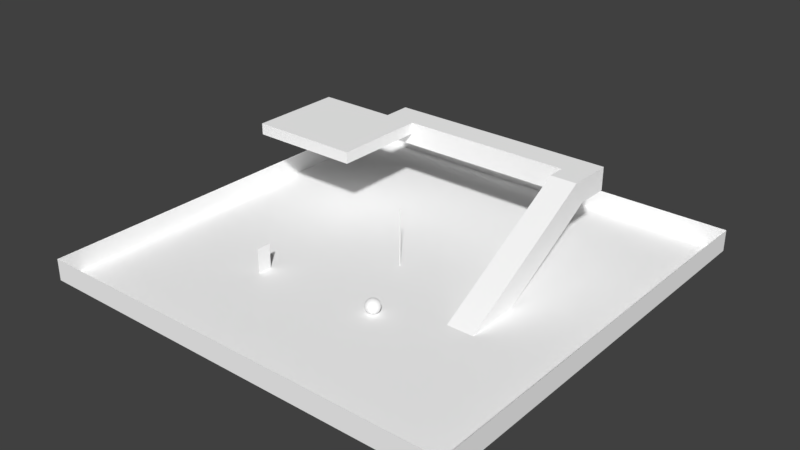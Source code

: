 # Source: level.blend  (saved by Blender 2.79.0; exported with 4.5.12 LTS)
import bpy
from mathutils import Matrix  # noqa: F401  (used for matrix-valued properties, if any)

bpy.ops.wm.read_factory_settings(use_empty=True)
scene = bpy.context.scene
scene.name = 'Scene'

# ---- collections
col_collection_1 = bpy.data.collections.new('Collection 1'); scene.collection.children.link(col_collection_1)
col_collection_11 = bpy.data.collections.new('Collection 11'); scene.collection.children.link(col_collection_11)

# ---- materials (node trees are filled in below, after node groups)
mat_material_001 = bpy.data.materials.new('Material.001')
mat_material_001.alpha_threshold = 0.0
mat_material_001.use_transparent_shadow = False
mat_material_001.diffuse_color = (1.0, 1.0, 1.0, 1.0)
mat_material_001.specular_color = (0.3, 0.5231, 0.0)
mat_material_001.roughness = 0.5
mat_glass = bpy.data.materials.new('Glass')
mat_glass.alpha_threshold = 0.0
mat_glass.use_transparent_shadow = False
mat_glass.diffuse_color = (1.0, 1.0, 1.0, 1.0)
mat_glass.specular_color = (0.0, 1.0, 0.2)
mat_glass.roughness = 0.5
mat_material_004 = bpy.data.materials.new('Material.004')
mat_material_004.alpha_threshold = 0.0
mat_material_004.use_transparent_shadow = False
mat_material_004.diffuse_color = (1.0, 1.0, 1.0, 1.0)
mat_material_004.specular_color = (1.0, 0.0, 0.0)
mat_material_004.roughness = 0.5
mat_material = bpy.data.materials.new('Material')
mat_material.alpha_threshold = 0.0
mat_material.use_transparent_shadow = False
mat_material.diffuse_color = (1.0, 1.0, 1.0, 1.0)
mat_material.specular_color = (1.0, 0.0, 0.0)
mat_material.roughness = 0.5

# ---- material node trees

# ---- world
world_world = bpy.data.worlds.new('World'); scene.world = world_world
world_world.color = (0.05088, 0.05088, 0.05088)
world_world.use_sun_shadow = False
world_world.sun_shadow_jitter_overblur = 0.0
world_world.cycles.sampling_method = 'MANUAL'

# ---- meshes
me_cylinder = bpy.data.meshes.new('Cylinder')
me_cylinder.from_pydata([(-0.01219, 8.0, -0.0613), (-0.01219, -3.603e-07, -0.0613), (-0.02392, 8.0, -0.05774), (-0.02392, -3.602e-07, -0.05774), (-0.03472, 8.0, -0.05197), (-0.03472, -3.599e-07, -0.05197), (-0.04419, 8.0, -0.04419), (-0.04419, -3.596e-07, -0.04419), (-0.05197, 8.0, -0.03472), (-0.05197, -3.591e-07, -0.03472), (-0.05774, 8.0, -0.02392), (-0.05774, -3.587e-07, -0.02392), (-0.0613, 8.0, -0.01219), (-0.0613, -3.582e-07, -0.01219), (-0.0625, 8.0, -7.06e-07), (-0.0625, -3.576e-07, -3.563e-07), (-0.0613, 8.0, 0.01219), (-0.0613, -3.571e-07, 0.01219), (-0.05774, 8.0, 0.02392), (-0.05774, -3.566e-07, 0.02392), (-0.05197, 8.0, 0.03472), (-0.05197, -3.561e-07, 0.03472), (-0.04419, 8.0, 0.04419), (-0.04419, -3.557e-07, 0.04419), (-0.03472, 8.0, 0.05197), (-0.03472, -3.554e-07, 0.05197), (-0.02392, 8.0, 0.05774), (-0.02392, -3.551e-07, 0.05774), (-0.01219, 8.0, 0.0613), (-0.01219, -3.549e-07, 0.0613), (2.744e-08, 8.0, 0.0625), (2.744e-08, -3.549e-07, 0.0625), (0.01219, 8.0, 0.0613), (0.01219, -3.549e-07, 0.0613), (0.02392, 8.0, 0.05774), (0.02392, -3.551e-07, 0.05774), (0.03472, 8.0, 0.05197), (0.03472, -3.554e-07, 0.05197), (0.04419, 8.0, 0.04419), (0.04419, -3.557e-07, 0.04419), (0.05197, 8.0, 0.03472), (0.05197, -3.561e-07, 0.03472), (0.05774, 8.0, 0.02392), (0.05774, -3.566e-07, 0.02392), (0.0613, 8.0, 0.01219), (0.0613, -3.571e-07, 0.01219), (0.0625, 8.0, -6.504e-07), (0.0625, -3.576e-07, -3.007e-07), (0.0613, 8.0, -0.01219), (0.0613, -3.582e-07, -0.01219), (0.05774, 8.0, -0.02392), (0.05774, -3.587e-07, -0.02392), (0.05197, 8.0, -0.03472), (0.05197, -3.591e-07, -0.03472), (0.04419, 8.0, -0.04419), (0.04419, -3.596e-07, -0.04419), (0.03472, 8.0, -0.05197), (0.03472, -3.599e-07, -0.05197), (0.02392, 8.0, -0.05774), (0.02392, -3.602e-07, -0.05774), (4.78e-08, 8.0, -0.0625), (0.01219, 8.0, -0.0613), (0.01219, -3.603e-07, -0.0613), (4.78e-08, -3.604e-07, -0.0625), (-0.01219, 8.0, -0.0613), (-0.01219, -3.603e-07, -0.0613), (-0.02392, 8.0, -0.05774), (-0.02392, -3.602e-07, -0.05774), (-0.03472, 8.0, -0.05197), (-0.03472, -3.599e-07, -0.05197), (-0.04419, 8.0, -0.04419), (-0.04419, -3.596e-07, -0.04419), (-0.05197, 8.0, -0.03472), (-0.05197, -3.591e-07, -0.03472), (-0.05774, 8.0, -0.02392), (-0.05774, -3.587e-07, -0.02392), (-0.0613, 8.0, -0.01219), (-0.0613, -3.582e-07, -0.01219), (-0.0625, 8.0, -7.06e-07), (-0.0625, -3.576e-07, -3.563e-07), (-0.0613, 8.0, 0.01219), (-0.0613, -3.571e-07, 0.01219), (-0.05774, 8.0, 0.02392), (-0.05774, -3.566e-07, 0.02392), (-0.05197, 8.0, 0.03472), (-0.05197, -3.561e-07, 0.03472), (-0.04419, 8.0, 0.04419), (-0.04419, -3.557e-07, 0.04419), (-0.03472, 8.0, 0.05197), (-0.03472, -3.554e-07, 0.05197), (-0.02392, 8.0, 0.05774), (-0.02392, -3.551e-07, 0.05774), (-0.01219, 8.0, 0.0613), (-0.01219, -3.549e-07, 0.0613), (2.744e-08, 8.0, 0.0625), (2.744e-08, -3.549e-07, 0.0625), (0.01219, 8.0, 0.0613), (0.01219, -3.549e-07, 0.0613), (0.02392, 8.0, 0.05774), (0.02392, -3.551e-07, 0.05774), (0.03472, 8.0, 0.05197), (0.03472, -3.554e-07, 0.05197), (0.04419, 8.0, 0.04419), (0.04419, -3.557e-07, 0.04419), (0.05197, 8.0, 0.03472), (0.05197, -3.561e-07, 0.03472), (0.05774, 8.0, 0.02392), (0.05774, -3.566e-07, 0.02392), (0.0613, 8.0, 0.01219), (0.0613, -3.571e-07, 0.01219), (0.0625, 8.0, -6.504e-07), (0.0625, -3.576e-07, -3.007e-07), (0.0613, 8.0, -0.01219), (0.0613, -3.582e-07, -0.01219), (0.05774, 8.0, -0.02392), (0.05774, -3.587e-07, -0.02392), (0.05197, 8.0, -0.03472), (0.05197, -3.591e-07, -0.03472), (0.04419, 8.0, -0.04419), (0.04419, -3.596e-07, -0.04419), (0.03472, 8.0, -0.05197), (0.03472, -3.599e-07, -0.05197), (0.02392, 8.0, -0.05774), (0.02392, -3.602e-07, -0.05774), (0.01219, 8.0, -0.0613), (0.01219, -3.603e-07, -0.0613), (4.78e-08, 8.0, -0.0625), (4.78e-08, -3.604e-07, -0.0625)], [], [(127, 125, 123, 121, 119, 117, 115, 113, 111, 109, 107, 105, 103, 101, 99, 97, 95, 93, 91, 89, 87, 85, 83, 81, 79, 77, 75, 73, 71, 69, 67, 65), (1, 64, 60, 63), (3, 2, 64, 1), (124, 126, 0, 66, 68, 70, 72, 74, 76, 78, 80, 82, 84, 86, 88, 90, 92, 94, 96, 98, 100, 102, 104, 106, 108, 110, 112, 114, 116, 118, 120, 122), (5, 4, 2, 3), (7, 6, 4, 5), (9, 8, 6, 7), (11, 10, 8, 9), (13, 12, 10, 11), (15, 14, 12, 13), (17, 16, 14, 15), (19, 18, 16, 17), (21, 20, 18, 19), (23, 22, 20, 21), (25, 24, 22, 23), (27, 26, 24, 25), (29, 28, 26, 27), (31, 30, 28, 29), (33, 32, 30, 31), (35, 34, 32, 33), (37, 36, 34, 35), (39, 38, 36, 37), (41, 40, 38, 39), (43, 42, 40, 41), (45, 44, 42, 43), (47, 46, 44, 45), (49, 48, 46, 47), (51, 50, 48, 49), (53, 52, 50, 51), (55, 54, 52, 53), (57, 56, 54, 55), (59, 58, 56, 57), (62, 61, 58, 59), (63, 60, 61, 62)])
me_cylinder.polygons.foreach_set('use_smooth', [True] * 34)
_uv = me_cylinder.uv_layers.new(name='UVMap')
_uv.uv.foreach_set('vector', [0.5, 0.5313, 0.5061, 0.5306, 0.512, 0.5289, 0.5174, 0.526, 0.5221, 0.5221, 0.526, 0.5174, 0.5289, 0.512, 0.5306, 0.5061, 0.5312, 0.5, 0.5306, 0.4939, 0.5289, 0.488, 0.526, 0.4826, 0.5221, 0.4779, 0.5174, 0.474, 0.512, 0.4711, 0.5061, 0.4694, 0.5, 0.4688, 0.4939, 0.4694, 0.488, 0.4711, 0.4826, 0.474, 0.4779, 0.4779, 0.474, 0.4826, 0.4711, 0.488, 0.4694, 0.4939, 0.4688, 0.5, 0.4694, 0.5061, 0.4711, 0.512, 0.474, 0.5174, 0.4779, 0.5221, 0.4826, 0.526, 0.488, 0.5289, 0.4939, 0.5306, 0.4939, 0.5, 0.4939, 4.5, 0.5, 4.5, 0.5, 0.5, 0.488, 0.5, 0.488, 4.5, 0.4939, 4.5, 0.4939, 0.5, 0.5061, 0.5306, 0.5, 0.5313, 0.4939, 0.5306, 0.488, 0.5289, 0.4826, 0.526, 0.4779, 0.5221, 0.474, 0.5174, 0.4711, 0.512, 0.4694, 0.5061, 0.4688, 0.5, 0.4694, 0.4939, 0.4711, 0.488, 0.474, 0.4826, 0.4779, 0.4779, 0.4826, 0.474, 0.488, 0.4711, 0.4939, 0.4694, 0.5, 0.4688, 0.5061, 0.4694, 0.512, 0.4711, 0.5174, 0.474, 0.5221, 0.4779, 0.526, 0.4826, 0.5289, 0.488, 0.5306, 0.4939, 0.5312, 0.5, 0.5306, 0.5061, 0.5289, 0.512, 0.526, 0.5174, 0.5221, 0.5221, 0.5174, 0.526, 0.512, 0.5289, 0.4826, 0.5, 0.4826, 4.5, 0.488, 4.5, 0.488, 0.5, 0.4779, 0.5, 0.4779, 4.5, 0.4826, 4.5, 0.4826, 0.5, 0.5174, 0.5, 0.5174, 4.5, 0.5221, 4.5, 0.5221, 0.5, 0.512, 0.5, 0.512, 4.5, 0.5174, 4.5, 0.5174, 0.5, 0.5061, 0.5, 0.5061, 4.5, 0.512, 4.5, 0.512, 0.5, 0.5, 0.5, 0.5, 4.5, 0.5061, 4.5, 0.5061, 0.5, 0.4939, 0.5, 0.4939, 4.5, 0.5, 4.5, 0.5, 0.5, 0.488, 0.5, 0.488, 4.5, 0.4939, 4.5, 0.4939, 0.5, 0.4826, 0.5, 0.4826, 4.5, 0.488, 4.5, 0.488, 0.5, 0.4779, 0.5, 0.4779, 4.5, 0.4826, 4.5, 0.4826, 0.5, 0.4826, 0.5, 0.4826, 4.5, 0.4779, 4.5, 0.4779, 0.5, 0.488, 0.5, 0.488, 4.5, 0.4826, 4.5, 0.4826, 0.5, 0.4939, 0.5, 0.4939, 4.5, 0.488, 4.5, 0.488, 0.5, 0.5, 0.5, 0.5, 4.5, 0.4939, 4.5, 0.4939, 0.5, 0.5061, 0.5, 0.5061, 4.5, 0.5, 4.5, 0.5, 0.5, 0.512, 0.5, 0.512, 4.5, 0.5061, 4.5, 0.5061, 0.5, 0.5174, 0.5, 0.5174, 4.5, 0.512, 4.5, 0.512, 0.5, 0.5221, 0.5, 0.5221, 4.5, 0.5174, 4.5, 0.5174, 0.5, 0.4826, 0.5, 0.4826, 4.5, 0.4779, 4.5, 0.4779, 0.5, 0.488, 0.5, 0.488, 4.5, 0.4826, 4.5, 0.4826, 0.5, 0.4939, 0.5, 0.4939, 4.5, 0.488, 4.5, 0.488, 0.5, 0.5, 0.5, 0.5, 4.5, 0.4939, 4.5, 0.4939, 0.5, 0.5061, 0.5, 0.5061, 4.5, 0.5, 4.5, 0.5, 0.5, 0.512, 0.5, 0.512, 4.5, 0.5061, 4.5, 0.5061, 0.5, 0.5174, 0.5, 0.5174, 4.5, 0.512, 4.5, 0.512, 0.5, 0.5221, 0.5, 0.5221, 4.5, 0.5174, 4.5, 0.5174, 0.5, 0.5174, 0.5, 0.5174, 4.5, 0.5221, 4.5, 0.5221, 0.5, 0.512, 0.5, 0.512, 4.5, 0.5174, 4.5, 0.5174, 0.5, 0.5061, 0.5, 0.5061, 4.5, 0.512, 4.5, 0.512, 0.5, 0.5, 0.5, 0.5, 4.5, 0.5061, 4.5, 0.5061, 0.5])
me_cylinder.materials.append(mat_material_001)
me_cylinder.use_remesh_preserve_volume = False
me_cylinder.use_remesh_preserve_attributes = False
me_cylinder.use_mirror_vertex_groups = False
me_cylinder.update()
me_cube_001 = bpy.data.meshes.new('Cube.001')
me_cube_001.from_pydata([(-12.25, 5.96e-07, 13.0), (-12.25, 3.5, 13.0), (-12.25, 4.768e-07, 11.0), (-12.25, 3.5, 11.0), (-12.2, 5.96e-07, 13.0), (-12.2, 3.5, 13.0), (-12.2, 4.768e-07, 11.0), (-12.2, 3.5, 11.0), (-12.25, 4.768e-07, 11.0), (-12.25, 4.768e-07, 11.0), (-12.25, 5.96e-07, 13.0), (-12.25, 5.96e-07, 13.0), (-12.25, 3.5, 13.0), (-12.25, 3.5, 13.0), (-12.25, 3.5, 11.0), (-12.25, 3.5, 11.0), (-12.2, 4.768e-07, 11.0), (-12.2, 4.768e-07, 11.0), (-12.2, 3.5, 11.0), (-12.2, 3.5, 11.0), (-12.2, 5.96e-07, 13.0), (-12.2, 5.96e-07, 13.0), (-12.2, 3.5, 13.0), (-12.2, 3.5, 13.0), (5.075, 1.924, 10.62), (5.108, 1.831, 10.46), (5.138, 1.707, 10.31), (5.162, 1.556, 10.18), (5.18, 1.383, 10.09), (5.191, 1.195, 10.04), (5.195, 1.0, 10.02), (5.191, 0.8049, 10.04), (5.18, 0.6173, 10.09), (5.162, 0.4444, 10.18), (5.138, 0.2929, 10.31), (5.108, 0.1685, 10.46), (5.075, 0.07612, 10.62), (5.038, 0.01922, 10.81), (5.0, 5.118e-07, 11.0), (5.038, 1.981, 10.81), (5.146, 1.924, 10.65), (5.213, 1.831, 10.49), (5.271, 1.707, 10.35), (5.318, 1.556, 10.23), (5.354, 1.383, 10.15), (5.375, 1.195, 10.09), (5.383, 1.0, 10.08), (5.375, 0.8049, 10.09), (5.354, 0.6173, 10.15), (5.318, 0.4444, 10.23), (5.271, 0.2929, 10.35), (5.213, 0.1685, 10.49), (5.146, 0.07612, 10.65), (5.075, 0.01922, 10.82), (5.075, 1.981, 10.82), (5.213, 1.924, 10.68), (5.309, 1.831, 10.54), (5.393, 1.707, 10.41), (5.462, 1.556, 10.31), (5.513, 1.383, 10.23), (5.545, 1.195, 10.18), (5.556, 1.0, 10.17), (5.545, 0.8049, 10.18), (5.513, 0.6173, 10.23), (5.462, 0.4444, 10.31), (5.393, 0.2929, 10.41), (5.309, 0.1685, 10.54), (5.213, 0.07612, 10.68), (5.108, 0.01922, 10.84), (5.108, 1.981, 10.84), (5.271, 1.924, 10.73), (5.393, 1.831, 10.61), (5.5, 1.707, 10.5), (5.588, 1.556, 10.41), (5.653, 1.383, 10.35), (5.694, 1.195, 10.31), (5.707, 1.0, 10.29), (5.694, 0.8049, 10.31), (5.653, 0.6173, 10.35), (5.588, 0.4444, 10.41), (5.5, 0.2929, 10.5), (5.393, 0.1685, 10.61), (5.271, 0.07612, 10.73), (5.138, 0.01922, 10.86), (5.138, 1.981, 10.86), (5.318, 1.924, 10.79), (5.462, 1.831, 10.69), (5.588, 1.707, 10.61), (5.691, 1.556, 10.54), (5.768, 1.383, 10.49), (5.815, 1.195, 10.46), (5.831, 1.0, 10.44), (5.815, 0.8049, 10.46), (5.768, 0.6173, 10.49), (5.691, 0.4444, 10.54), (5.588, 0.2929, 10.61), (5.462, 0.1685, 10.69), (5.318, 0.07612, 10.79), (5.162, 0.01922, 10.89), (5.162, 1.981, 10.89), (5.354, 1.924, 10.85), (5.513, 1.831, 10.79), (5.653, 1.707, 10.73), (5.768, 1.556, 10.68), (5.854, 1.383, 10.65), (5.906, 1.195, 10.62), (5.924, 1.0, 10.62), (5.906, 0.8049, 10.62), (5.854, 0.6173, 10.65), (5.768, 0.4444, 10.68), (5.653, 0.2929, 10.73), (5.513, 0.1685, 10.79), (5.354, 0.07612, 10.85), (5.18, 0.01922, 10.93), (5.18, 1.981, 10.93), (5.375, 1.924, 10.93), (5.545, 1.831, 10.89), (5.694, 1.707, 10.86), (5.815, 1.556, 10.84), (5.906, 1.383, 10.82), (5.962, 1.195, 10.81), (5.981, 1.0, 10.8), (5.962, 0.8049, 10.81), (5.906, 0.6173, 10.82), (5.815, 0.4444, 10.84), (5.694, 0.2929, 10.86), (5.545, 0.1685, 10.89), (5.375, 0.07612, 10.93), (5.191, 0.01922, 10.96), (5.191, 1.981, 10.96), (5.383, 1.924, 11.0), (5.556, 1.831, 11.0), (5.707, 1.707, 11.0), (5.831, 1.556, 11.0), (5.924, 1.383, 11.0), (5.981, 1.195, 11.0), (6.0, 1.0, 11.0), (5.981, 0.8049, 11.0), (5.924, 0.6173, 11.0), (5.831, 0.4444, 11.0), (5.707, 0.2929, 11.0), (5.556, 0.1685, 11.0), (5.383, 0.07612, 11.0), (5.195, 0.01922, 11.0), (5.195, 1.981, 11.0), (5.375, 1.924, 11.07), (5.545, 1.831, 11.11), (5.694, 1.707, 11.14), (5.815, 1.556, 11.16), (5.906, 1.383, 11.18), (5.962, 1.195, 11.19), (5.981, 1.0, 11.2), (5.962, 0.8049, 11.19), (5.906, 0.6173, 11.18), (5.815, 0.4444, 11.16), (5.694, 0.2929, 11.14), (5.545, 0.1685, 11.11), (5.375, 0.07612, 11.07), (5.191, 0.01922, 11.04), (5.191, 1.981, 11.04), (5.354, 1.924, 11.15), (5.513, 1.831, 11.21), (5.653, 1.707, 11.27), (5.768, 1.556, 11.32), (5.854, 1.383, 11.35), (5.906, 1.195, 11.38), (5.924, 1.0, 11.38), (5.906, 0.8049, 11.38), (5.854, 0.6173, 11.35), (5.768, 0.4444, 11.32), (5.653, 0.2929, 11.27), (5.513, 0.1685, 11.21), (5.354, 0.07612, 11.15), (5.18, 0.01922, 11.07), (5.18, 1.981, 11.07), (5.318, 1.924, 11.21), (5.462, 1.831, 11.31), (5.588, 1.707, 11.39), (5.691, 1.556, 11.46), (5.768, 1.383, 11.51), (5.815, 1.195, 11.54), (5.831, 1.0, 11.56), (5.815, 0.8049, 11.54), (5.768, 0.6173, 11.51), (5.691, 0.4444, 11.46), (5.588, 0.2929, 11.39), (5.462, 0.1685, 11.31), (5.318, 0.07612, 11.21), (5.162, 0.01922, 11.11), (5.162, 1.981, 11.11), (5.271, 1.924, 11.27), (5.393, 1.831, 11.39), (5.5, 1.707, 11.5), (5.588, 1.556, 11.59), (5.653, 1.383, 11.65), (5.694, 1.195, 11.69), (5.707, 1.0, 11.71), (5.694, 0.8049, 11.69), (5.653, 0.6173, 11.65), (5.588, 0.4444, 11.59), (5.5, 0.2929, 11.5), (5.393, 0.1685, 11.39), (5.271, 0.07612, 11.27), (5.138, 0.01922, 11.14), (5.138, 1.981, 11.14), (5.213, 1.924, 11.32), (5.309, 1.831, 11.46), (5.393, 1.707, 11.59), (5.462, 1.556, 11.69), (5.513, 1.383, 11.77), (5.545, 1.195, 11.82), (5.556, 1.0, 11.83), (5.545, 0.8049, 11.82), (5.513, 0.6173, 11.77), (5.462, 0.4444, 11.69), (5.393, 0.2929, 11.59), (5.309, 0.1685, 11.46), (5.213, 0.07612, 11.32), (5.108, 0.01922, 11.16), (5.108, 1.981, 11.16), (5.146, 1.924, 11.35), (5.213, 1.831, 11.51), (5.271, 1.707, 11.65), (5.318, 1.556, 11.77), (5.354, 1.383, 11.85), (5.375, 1.195, 11.91), (5.383, 1.0, 11.92), (5.375, 0.8049, 11.91), (5.354, 0.6173, 11.85), (5.318, 0.4444, 11.77), (5.271, 0.2929, 11.65), (5.213, 0.1685, 11.51), (5.146, 0.07612, 11.35), (5.075, 0.01922, 11.18), (5.075, 1.981, 11.18), (5.075, 1.924, 11.38), (5.108, 1.831, 11.54), (5.138, 1.707, 11.69), (5.162, 1.556, 11.82), (5.18, 1.383, 11.91), (5.191, 1.195, 11.96), (5.195, 1.0, 11.98), (5.191, 0.8049, 11.96), (5.18, 0.6173, 11.91), (5.162, 0.4444, 11.82), (5.138, 0.2929, 11.69), (5.108, 0.1685, 11.54), (5.075, 0.07612, 11.38), (5.038, 0.01922, 11.19), (5.038, 1.981, 11.19), (5.0, 1.924, 11.38), (5.0, 1.831, 11.56), (5.0, 1.707, 11.71), (5.0, 1.556, 11.83), (5.0, 1.383, 11.92), (5.0, 1.195, 11.98), (5.0, 1.0, 12.0), (5.0, 0.8049, 11.98), (5.0, 0.6173, 11.92), (5.0, 0.4444, 11.83), (5.0, 0.2929, 11.71), (5.0, 0.1685, 11.56), (5.0, 0.07612, 11.38), (5.0, 0.01922, 11.2), (5.0, 1.981, 11.2), (4.925, 1.924, 11.38), (4.892, 1.831, 11.54), (4.862, 1.707, 11.69), (4.838, 1.556, 11.82), (4.82, 1.383, 11.91), (4.809, 1.195, 11.96), (4.805, 1.0, 11.98), (4.809, 0.8049, 11.96), (4.82, 0.6173, 11.91), (4.838, 0.4444, 11.82), (4.862, 0.2929, 11.69), (4.892, 0.1685, 11.54), (4.925, 0.07612, 11.38), (4.962, 0.01922, 11.19), (4.962, 1.981, 11.19), (4.854, 1.924, 11.35), (4.787, 1.831, 11.51), (4.729, 1.707, 11.65), (4.682, 1.556, 11.77), (4.646, 1.383, 11.85), (4.625, 1.195, 11.91), (4.617, 1.0, 11.92), (4.625, 0.8049, 11.91), (4.646, 0.6173, 11.85), (4.682, 0.4444, 11.77), (4.729, 0.2929, 11.65), (4.787, 0.1685, 11.51), (4.854, 0.07612, 11.35), (4.925, 0.01922, 11.18), (4.925, 1.981, 11.18), (5.0, 2.0, 11.0), (4.787, 1.924, 11.32), (4.691, 1.831, 11.46), (4.607, 1.707, 11.59), (4.538, 1.556, 11.69), (4.487, 1.383, 11.77), (4.455, 1.195, 11.82), (4.444, 1.0, 11.83), (4.455, 0.8049, 11.82), (4.487, 0.6173, 11.77), (4.538, 0.4444, 11.69), (4.607, 0.2929, 11.59), (4.691, 0.1685, 11.46), (4.787, 0.07612, 11.32), (4.892, 0.01922, 11.16), (4.892, 1.981, 11.16), (4.729, 1.924, 11.27), (4.607, 1.831, 11.39), (4.5, 1.707, 11.5), (4.412, 1.556, 11.59), (4.347, 1.383, 11.65), (4.306, 1.195, 11.69), (4.293, 1.0, 11.71), (4.306, 0.8049, 11.69), (4.347, 0.6173, 11.65), (4.412, 0.4444, 11.59), (4.5, 0.2929, 11.5), (4.607, 0.1685, 11.39), (4.729, 0.07612, 11.27), (4.862, 0.01922, 11.14), (4.862, 1.981, 11.14), (4.682, 1.924, 11.21), (4.538, 1.831, 11.31), (4.412, 1.707, 11.39), (4.309, 1.556, 11.46), (4.232, 1.383, 11.51), (4.185, 1.195, 11.54), (4.169, 1.0, 11.56), (4.185, 0.8049, 11.54), (4.232, 0.6173, 11.51), (4.309, 0.4444, 11.46), (4.412, 0.2929, 11.39), (4.538, 0.1685, 11.31), (4.682, 0.07612, 11.21), (4.838, 0.01922, 11.11), (4.838, 1.981, 11.11), (4.646, 1.924, 11.15), (4.487, 1.831, 11.21), (4.347, 1.707, 11.27), (4.232, 1.556, 11.32), (4.146, 1.383, 11.35), (4.094, 1.195, 11.38), (4.076, 1.0, 11.38), (4.094, 0.8049, 11.38), (4.146, 0.6173, 11.35), (4.232, 0.4444, 11.32), (4.347, 0.2929, 11.27), (4.487, 0.1685, 11.21), (4.646, 0.07612, 11.15), (4.82, 0.01922, 11.07), (4.82, 1.981, 11.07), (4.625, 1.924, 11.07), (4.455, 1.831, 11.11), (4.306, 1.707, 11.14), (4.185, 1.556, 11.16), (4.094, 1.383, 11.18), (4.038, 1.195, 11.19), (4.019, 1.0, 11.2), (4.038, 0.8049, 11.19), (4.094, 0.6173, 11.18), (4.185, 0.4444, 11.16), (4.306, 0.2929, 11.14), (4.455, 0.1685, 11.11), (4.625, 0.07612, 11.07), (4.809, 0.01922, 11.04), (4.809, 1.981, 11.04), (4.617, 1.924, 11.0), (4.444, 1.831, 11.0), (4.293, 1.707, 11.0), (4.169, 1.556, 11.0), (4.076, 1.383, 11.0), (4.019, 1.195, 11.0), (4.0, 1.0, 11.0), (4.019, 0.8049, 11.0), (4.076, 0.6173, 11.0), (4.169, 0.4444, 11.0), (4.293, 0.2929, 11.0), (4.444, 0.1685, 11.0), (4.617, 0.07612, 11.0), (4.805, 0.01922, 11.0), (4.805, 1.981, 11.0), (4.625, 1.924, 10.93), (4.455, 1.831, 10.89), (4.306, 1.707, 10.86), (4.185, 1.556, 10.84), (4.094, 1.383, 10.82), (4.038, 1.195, 10.81), (4.019, 1.0, 10.8), (4.038, 0.8049, 10.81), (4.094, 0.6173, 10.82), (4.185, 0.4444, 10.84), (4.306, 0.2929, 10.86), (4.455, 0.1685, 10.89), (4.625, 0.07612, 10.93), (4.809, 0.01922, 10.96), (4.809, 1.981, 10.96), (4.646, 1.924, 10.85), (4.487, 1.831, 10.79), (4.347, 1.707, 10.73), (4.232, 1.556, 10.68), (4.146, 1.383, 10.65), (4.094, 1.195, 10.62), (4.076, 1.0, 10.62), (4.094, 0.8049, 10.62), (4.146, 0.6173, 10.65), (4.232, 0.4444, 10.68), (4.347, 0.2929, 10.73), (4.487, 0.1685, 10.79), (4.646, 0.07612, 10.85), (4.82, 0.01922, 10.93), (4.82, 1.981, 10.93), (4.682, 1.924, 10.79), (4.538, 1.831, 10.69), (4.412, 1.707, 10.61), (4.309, 1.556, 10.54), (4.232, 1.383, 10.49), (4.185, 1.195, 10.46), (4.169, 1.0, 10.44), (4.185, 0.8049, 10.46), (4.232, 0.6173, 10.49), (4.309, 0.4444, 10.54), (4.412, 0.2929, 10.61), (4.538, 0.1685, 10.69), (4.682, 0.07612, 10.79), (4.838, 0.01922, 10.89), (4.838, 1.981, 10.89), (4.729, 1.924, 10.73), (4.607, 1.831, 10.61), (4.5, 1.707, 10.5), (4.412, 1.556, 10.41), (4.347, 1.383, 10.35), (4.306, 1.195, 10.31), (4.293, 1.0, 10.29), (4.306, 0.8049, 10.31), (4.347, 0.6173, 10.35), (4.412, 0.4444, 10.41), (4.5, 0.2929, 10.5), (4.607, 0.1685, 10.61), (4.729, 0.07612, 10.73), (4.862, 0.01922, 10.86), (4.862, 1.981, 10.86), (4.787, 1.924, 10.68), (4.691, 1.831, 10.54), (4.607, 1.707, 10.41), (4.538, 1.556, 10.31), (4.487, 1.383, 10.23), (4.455, 1.195, 10.18), (4.444, 1.0, 10.17), (4.455, 0.8049, 10.18), (4.487, 0.6173, 10.23), (4.538, 0.4444, 10.31), (4.607, 0.2929, 10.41), (4.691, 0.1685, 10.54), (4.787, 0.07612, 10.68), (4.892, 0.01922, 10.84), (4.892, 1.981, 10.84), (4.854, 1.924, 10.65), (4.787, 1.831, 10.49), (4.729, 1.707, 10.35), (4.682, 1.556, 10.23), (4.646, 1.383, 10.15), (4.625, 1.195, 10.09), (4.617, 1.0, 10.08), (4.625, 0.8049, 10.09), (4.646, 0.6173, 10.15), (4.682, 0.4444, 10.23), (4.729, 0.2929, 10.35), (4.787, 0.1685, 10.49), (4.854, 0.07612, 10.65), (4.925, 0.01922, 10.82), (4.925, 1.981, 10.82), (4.925, 1.924, 10.62), (4.892, 1.831, 10.46), (4.862, 1.707, 10.31), (4.838, 1.556, 10.18), (4.82, 1.383, 10.09), (4.809, 1.195, 10.04), (4.805, 1.0, 10.02), (4.809, 0.8049, 10.04), (4.82, 0.6173, 10.09), (4.838, 0.4444, 10.18), (4.862, 0.2929, 10.31), (4.892, 0.1685, 10.46), (4.925, 0.07612, 10.62), (4.962, 0.01922, 10.81), (4.962, 1.981, 10.81), (5.0, 1.924, 10.62), (5.0, 1.831, 10.44), (5.0, 1.707, 10.29), (5.0, 1.556, 10.17), (5.0, 1.383, 10.08), (5.0, 1.195, 10.02), (5.0, 1.0, 10.0), (5.0, 0.8049, 10.02), (5.0, 0.6173, 10.08), (5.0, 0.4444, 10.17), (5.0, 0.2929, 10.29), (5.0, 0.1685, 10.44), (5.0, 0.07612, 10.62), (5.0, 0.01922, 10.8), (5.0, 1.981, 10.8)], [], [(10, 12, 14, 8), (9, 15, 18, 16), (17, 19, 22, 20), (21, 23, 13, 11), (2, 6, 4, 0), (7, 3, 1, 5), (497, 496, 29, 30), (504, 503, 36, 37), (496, 495, 28, 29), (503, 502, 35, 36), (495, 494, 27, 28), (502, 501, 34, 35), (494, 493, 26, 27), (501, 500, 33, 34), (493, 492, 25, 26), (500, 499, 32, 33), (492, 491, 24, 25), (499, 498, 31, 32), (491, 505, 39, 24), (498, 497, 30, 31), (38, 504, 37), (505, 295, 39), (25, 24, 40, 41), (24, 39, 54, 40), (33, 32, 48, 49), (26, 25, 41, 42), (34, 33, 49, 50), (27, 26, 42, 43), (35, 34, 50, 51), (28, 27, 43, 44), (36, 35, 51, 52), (29, 28, 44, 45), (37, 36, 52, 53), (30, 29, 45, 46), (38, 37, 53), (31, 30, 46, 47), (39, 295, 54), (32, 31, 47, 48), (51, 50, 65, 66), (44, 43, 58, 59), (52, 51, 66, 67), (45, 44, 59, 60), (53, 52, 67, 68), (46, 45, 60, 61), (38, 53, 68), (47, 46, 61, 62), (54, 295, 69), (40, 54, 69, 55), (48, 47, 62, 63), (41, 40, 55, 56), (49, 48, 63, 64), (42, 41, 56, 57), (50, 49, 64, 65), (43, 42, 57, 58), (55, 69, 84, 70), (63, 62, 77, 78), (56, 55, 70, 71), (64, 63, 78, 79), (57, 56, 71, 72), (65, 64, 79, 80), (58, 57, 72, 73), (66, 65, 80, 81), (59, 58, 73, 74), (67, 66, 81, 82), (60, 59, 74, 75), (68, 67, 82, 83), (61, 60, 75, 76), (38, 68, 83), (62, 61, 76, 77), (69, 295, 84), (82, 81, 96, 97), (75, 74, 89, 90), (83, 82, 97, 98), (76, 75, 90, 91), (38, 83, 98), (77, 76, 91, 92), (84, 295, 99), (70, 84, 99, 85), (78, 77, 92, 93), (71, 70, 85, 86), (79, 78, 93, 94), (72, 71, 86, 87), (80, 79, 94, 95), (73, 72, 87, 88), (81, 80, 95, 96), (74, 73, 88, 89), (86, 85, 100, 101), (94, 93, 108, 109), (87, 86, 101, 102), (95, 94, 109, 110), (88, 87, 102, 103), (96, 95, 110, 111), (89, 88, 103, 104), (97, 96, 111, 112), (90, 89, 104, 105), (98, 97, 112, 113), (91, 90, 105, 106), (38, 98, 113), (92, 91, 106, 107), (99, 295, 114), (85, 99, 114, 100), (93, 92, 107, 108), (105, 104, 119, 120), (113, 112, 127, 128), (106, 105, 120, 121), (38, 113, 128), (107, 106, 121, 122), (114, 295, 129), (100, 114, 129, 115), (108, 107, 122, 123), (101, 100, 115, 116), (109, 108, 123, 124), (102, 101, 116, 117), (110, 109, 124, 125), (103, 102, 117, 118), (111, 110, 125, 126), (104, 103, 118, 119), (112, 111, 126, 127), (124, 123, 138, 139), (117, 116, 131, 132), (125, 124, 139, 140), (118, 117, 132, 133), (126, 125, 140, 141), (119, 118, 133, 134), (127, 126, 141, 142), (120, 119, 134, 135), (128, 127, 142, 143), (121, 120, 135, 136), (38, 128, 143), (122, 121, 136, 137), (129, 295, 144), (115, 129, 144, 130), (123, 122, 137, 138), (116, 115, 130, 131), (143, 142, 157, 158), (136, 135, 150, 151), (38, 143, 158), (137, 136, 151, 152), (144, 295, 159), (130, 144, 159, 145), (138, 137, 152, 153), (131, 130, 145, 146), (139, 138, 153, 154), (132, 131, 146, 147), (140, 139, 154, 155), (133, 132, 147, 148), (141, 140, 155, 156), (134, 133, 148, 149), (142, 141, 156, 157), (135, 134, 149, 150), (147, 146, 161, 162), (155, 154, 169, 170), (148, 147, 162, 163), (156, 155, 170, 171), (149, 148, 163, 164), (157, 156, 171, 172), (150, 149, 164, 165), (158, 157, 172, 173), (151, 150, 165, 166), (38, 158, 173), (152, 151, 166, 167), (159, 295, 174), (145, 159, 174, 160), (153, 152, 167, 168), (146, 145, 160, 161), (154, 153, 168, 169), (166, 165, 180, 181), (38, 173, 188), (167, 166, 181, 182), (174, 295, 189), (160, 174, 189, 175), (168, 167, 182, 183), (161, 160, 175, 176), (169, 168, 183, 184), (162, 161, 176, 177), (170, 169, 184, 185), (163, 162, 177, 178), (171, 170, 185, 186), (164, 163, 178, 179), (172, 171, 186, 187), (165, 164, 179, 180), (173, 172, 187, 188), (185, 184, 199, 200), (178, 177, 192, 193), (186, 185, 200, 201), (179, 178, 193, 194), (187, 186, 201, 202), (180, 179, 194, 195), (188, 187, 202, 203), (181, 180, 195, 196), (38, 188, 203), (182, 181, 196, 197), (189, 295, 204), (175, 189, 204, 190), (183, 182, 197, 198), (176, 175, 190, 191), (184, 183, 198, 199), (177, 176, 191, 192), (38, 203, 218), (197, 196, 211, 212), (204, 295, 219), (190, 204, 219, 205), (198, 197, 212, 213), (191, 190, 205, 206), (199, 198, 213, 214), (192, 191, 206, 207), (200, 199, 214, 215), (193, 192, 207, 208), (201, 200, 215, 216), (194, 193, 208, 209), (202, 201, 216, 217), (195, 194, 209, 210), (203, 202, 217, 218), (196, 195, 210, 211), (216, 215, 230, 231), (209, 208, 223, 224), (217, 216, 231, 232), (210, 209, 224, 225), (218, 217, 232, 233), (211, 210, 225, 226), (38, 218, 233), (212, 211, 226, 227), (219, 295, 234), (205, 219, 234, 220), (213, 212, 227, 228), (206, 205, 220, 221), (214, 213, 228, 229), (207, 206, 221, 222), (215, 214, 229, 230), (208, 207, 222, 223), (234, 295, 249), (220, 234, 249, 235), (228, 227, 242, 243), (221, 220, 235, 236), (229, 228, 243, 244), (222, 221, 236, 237), (230, 229, 244, 245), (223, 222, 237, 238), (231, 230, 245, 246), (224, 223, 238, 239), (232, 231, 246, 247), (225, 224, 239, 240), (233, 232, 247, 248), (226, 225, 240, 241), (38, 233, 248), (227, 226, 241, 242), (239, 238, 253, 254), (247, 246, 261, 262), (240, 239, 254, 255), (248, 247, 262, 263), (241, 240, 255, 256), (38, 248, 263), (242, 241, 256, 257), (249, 295, 264), (235, 249, 264, 250), (243, 242, 257, 258), (236, 235, 250, 251), (244, 243, 258, 259), (237, 236, 251, 252), (245, 244, 259, 260), (238, 237, 252, 253), (246, 245, 260, 261), (258, 257, 272, 273), (251, 250, 265, 266), (259, 258, 273, 274), (252, 251, 266, 267), (260, 259, 274, 275), (253, 252, 267, 268), (261, 260, 275, 276), (254, 253, 268, 269), (262, 261, 276, 277), (255, 254, 269, 270), (263, 262, 277, 278), (256, 255, 270, 271), (38, 263, 278), (257, 256, 271, 272), (264, 295, 279), (250, 264, 279, 265), (277, 276, 291, 292), (270, 269, 284, 285), (278, 277, 292, 293), (271, 270, 285, 286), (38, 278, 293), (272, 271, 286, 287), (279, 295, 294), (265, 279, 294, 280), (273, 272, 287, 288), (266, 265, 280, 281), (274, 273, 288, 289), (267, 266, 281, 282), (275, 274, 289, 290), (268, 267, 282, 283), (276, 275, 290, 291), (269, 268, 283, 284), (281, 280, 296, 297), (289, 288, 304, 305), (282, 281, 297, 298), (290, 289, 305, 306), (283, 282, 298, 299), (291, 290, 306, 307), (284, 283, 299, 300), (292, 291, 307, 308), (285, 284, 300, 301), (293, 292, 308, 309), (286, 285, 301, 302), (38, 293, 309), (287, 286, 302, 303), (294, 295, 310), (280, 294, 310, 296), (288, 287, 303, 304), (301, 300, 315, 316), (309, 308, 323, 324), (302, 301, 316, 317), (38, 309, 324), (303, 302, 317, 318), (310, 295, 325), (296, 310, 325, 311), (304, 303, 318, 319), (297, 296, 311, 312), (305, 304, 319, 320), (298, 297, 312, 313), (306, 305, 320, 321), (299, 298, 313, 314), (307, 306, 321, 322), (300, 299, 314, 315), (308, 307, 322, 323), (320, 319, 334, 335), (313, 312, 327, 328), (321, 320, 335, 336), (314, 313, 328, 329), (322, 321, 336, 337), (315, 314, 329, 330), (323, 322, 337, 338), (316, 315, 330, 331), (324, 323, 338, 339), (317, 316, 331, 332), (38, 324, 339), (318, 317, 332, 333), (325, 295, 340), (311, 325, 340, 326), (319, 318, 333, 334), (312, 311, 326, 327), (339, 338, 353, 354), (332, 331, 346, 347), (38, 339, 354), (333, 332, 347, 348), (340, 295, 355), (326, 340, 355, 341), (334, 333, 348, 349), (327, 326, 341, 342), (335, 334, 349, 350), (328, 327, 342, 343), (336, 335, 350, 351), (329, 328, 343, 344), (337, 336, 351, 352), (330, 329, 344, 345), (338, 337, 352, 353), (331, 330, 345, 346), (351, 350, 365, 366), (344, 343, 358, 359), (352, 351, 366, 367), (345, 344, 359, 360), (353, 352, 367, 368), (346, 345, 360, 361), (354, 353, 368, 369), (347, 346, 361, 362), (38, 354, 369), (348, 347, 362, 363), (355, 295, 370), (341, 355, 370, 356), (349, 348, 363, 364), (342, 341, 356, 357), (350, 349, 364, 365), (343, 342, 357, 358), (38, 369, 384), (363, 362, 377, 378), (370, 295, 385), (356, 370, 385, 371), (364, 363, 378, 379), (357, 356, 371, 372), (365, 364, 379, 380), (358, 357, 372, 373), (366, 365, 380, 381), (359, 358, 373, 374), (367, 366, 381, 382), (360, 359, 374, 375), (368, 367, 382, 383), (361, 360, 375, 376), (369, 368, 383, 384), (362, 361, 376, 377), (374, 373, 388, 389), (382, 381, 396, 397), (375, 374, 389, 390), (383, 382, 397, 398), (376, 375, 390, 391), (384, 383, 398, 399), (377, 376, 391, 392), (38, 384, 399), (378, 377, 392, 393), (385, 295, 400), (371, 385, 400, 386), (379, 378, 393, 394), (372, 371, 386, 387), (380, 379, 394, 395), (373, 372, 387, 388), (381, 380, 395, 396), (393, 392, 407, 408), (400, 295, 415), (386, 400, 415, 401), (394, 393, 408, 409), (387, 386, 401, 402), (395, 394, 409, 410), (388, 387, 402, 403), (396, 395, 410, 411), (389, 388, 403, 404), (397, 396, 411, 412), (390, 389, 404, 405), (398, 397, 412, 413), (391, 390, 405, 406), (399, 398, 413, 414), (392, 391, 406, 407), (38, 399, 414), (412, 411, 426, 427), (405, 404, 419, 420), (413, 412, 427, 428), (406, 405, 420, 421), (414, 413, 428, 429), (407, 406, 421, 422), (38, 414, 429), (408, 407, 422, 423), (415, 295, 430), (401, 415, 430, 416), (409, 408, 423, 424), (402, 401, 416, 417), (410, 409, 424, 425), (403, 402, 417, 418), (411, 410, 425, 426), (404, 403, 418, 419), (430, 295, 445), (416, 430, 445, 431), (424, 423, 438, 439), (417, 416, 431, 432), (425, 424, 439, 440), (418, 417, 432, 433), (426, 425, 440, 441), (419, 418, 433, 434), (427, 426, 441, 442), (420, 419, 434, 435), (428, 427, 442, 443), (421, 420, 435, 436), (429, 428, 443, 444), (422, 421, 436, 437), (38, 429, 444), (423, 422, 437, 438), (435, 434, 449, 450), (443, 442, 457, 458), (436, 435, 450, 451), (444, 443, 458, 459), (437, 436, 451, 452), (38, 444, 459), (438, 437, 452, 453), (445, 295, 460), (431, 445, 460, 446), (439, 438, 453, 454), (432, 431, 446, 447), (440, 439, 454, 455), (433, 432, 447, 448), (441, 440, 455, 456), (434, 433, 448, 449), (442, 441, 456, 457), (454, 453, 468, 469), (447, 446, 461, 462), (455, 454, 469, 470), (448, 447, 462, 463), (456, 455, 470, 471), (449, 448, 463, 464), (457, 456, 471, 472), (450, 449, 464, 465), (458, 457, 472, 473), (451, 450, 465, 466), (459, 458, 473, 474), (452, 451, 466, 467), (38, 459, 474), (453, 452, 467, 468), (460, 295, 475), (446, 460, 475, 461), (473, 472, 487, 488), (466, 465, 480, 481), (474, 473, 488, 489), (467, 466, 481, 482), (38, 474, 489), (468, 467, 482, 483), (475, 295, 490), (461, 475, 490, 476), (469, 468, 483, 484), (462, 461, 476, 477), (470, 469, 484, 485), (463, 462, 477, 478), (471, 470, 485, 486), (464, 463, 478, 479), (472, 471, 486, 487), (465, 464, 479, 480), (485, 484, 499, 500), (478, 477, 492, 493), (486, 485, 500, 501), (479, 478, 493, 494), (487, 486, 501, 502), (480, 479, 494, 495), (488, 487, 502, 503), (481, 480, 495, 496), (489, 488, 503, 504), (482, 481, 496, 497), (38, 489, 504), (483, 482, 497, 498), (490, 295, 505), (476, 490, 505, 491), (484, 483, 498, 499), (477, 476, 491, 492)])
me_cube_001.polygons.foreach_set('use_smooth', [0, 0, 0, 0, 0, 0, 1, 1, 1, 1, 1, 1, 1, 1, 1, 1, 1, 1, 1, 1, 1, 1, 1, 1, 1, 1, 1, 1, 1, 1, 1, 1, 1, 1, 1, 1, 1, 1, 1, 1, 1, 1, 1, 1, 1, 1, 1, 1, 1, 1, 1, 1, 1, 1, 1, 1, 1, 1, 1, 1, 1, 1, 1, 1, 1, 1, 1, 1, 1, 1, 1, 1, 1, 1, 1, 1, 1, 1, 1, 1, 1, 1, 1, 1, 1, 1, 1, 1, 1, 1, 1, 1, 1, 1, 1, 1, 1, 1, 1, 1, 1, 1, 1, 1, 1, 1, 1, 1, 1, 1, 1, 1, 1, 1, 1, 1, 1, 1, 1, 1, 1, 1, 1, 1, 1, 1, 1, 1, 1, 1, 1, 1, 1, 1, 1, 1, 1, 1, 1, 1, 1, 1, 1, 1, 1, 1, 1, 1, 1, 1, 1, 1, 1, 1, 1, 1, 1, 1, 1, 1, 1, 1, 1, 1, 1, 1, 1, 1, 1, 1, 1, 1, 1, 1, 1, 1, 1, 1, 1, 1, 1, 1, 1, 1, 1, 1, 1, 1, 1, 1, 1, 1, 1, 1, 1, 1, 1, 1, 1, 1, 1, 1, 1, 1, 1, 1, 1, 1, 1, 1, 1, 1, 1, 1, 1, 1, 1, 1, 1, 1, 1, 1, 1, 1, 1, 1, 1, 1, 1, 1, 1, 1, 1, 1, 1, 1, 1, 1, 1, 1, 1, 1, 1, 1, 1, 1, 1, 1, 1, 1, 1, 1, 1, 1, 1, 1, 1, 1, 1, 1, 1, 1, 1, 1, 1, 1, 1, 1, 1, 1, 1, 1, 1, 1, 1, 1, 1, 1, 1, 1, 1, 1, 1, 1, 1, 1, 1, 1, 1, 1, 1, 1, 1, 1, 1, 1, 1, 1, 1, 1, 1, 1, 1, 1, 1, 1, 1, 1, 1, 1, 1, 1, 1, 1, 1, 1, 1, 1, 1, 1, 1, 1, 1, 1, 1, 1, 1, 1, 1, 1, 1, 1, 1, 1, 1, 1, 1, 1, 1, 1, 1, 1, 1, 1, 1, 1, 1, 1, 1, 1, 1, 1, 1, 1, 1, 1, 1, 1, 1, 1, 1, 1, 1, 1, 1, 1, 1, 1, 1, 1, 1, 1, 1, 1, 1, 1, 1, 1, 1, 1, 1, 1, 1, 1, 1, 1, 1, 1, 1, 1, 1, 1, 1, 1, 1, 1, 1, 1, 1, 1, 1, 1, 1, 1, 1, 1, 1, 1, 1, 1, 1, 1, 1, 1, 1, 1, 1, 1, 1, 1, 1, 1, 1, 1, 1, 1, 1, 1, 1, 1, 1, 1, 1, 1, 1, 1, 1, 1, 1, 1, 1, 1, 1, 1, 1, 1, 1, 1, 1, 1, 1, 1, 1, 1, 1, 1, 1, 1, 1, 1, 1, 1, 1, 1, 1, 1, 1, 1, 1, 1, 1, 1, 1, 1, 1, 1, 1, 1, 1, 1, 1, 1, 1, 1, 1, 1, 1, 1, 1, 1, 1, 1, 1, 1, 1, 1, 1, 1, 1, 1, 1, 1, 1, 1, 1, 1, 1, 1, 1, 1, 1, 1, 1, 1, 1, 1, 1, 1])
_uv = me_cube_001.uv_layers.new(name='UVMap')
_uv.uv.foreach_set('vector', [0.5, 0.0, 2.25, 0.0, 2.25, -1.0, 0.5, -1.0, 0.375, 0.5, 0.375, 2.25, 0.4, 2.25, 0.4, 0.5, 0.5, 0.0, 2.25, 0.0, 2.25, 1.0, 0.5, 1.0, 0.4, 0.5, 0.4, 2.25, 0.375, 2.25, 0.375, 0.5, 0.375, 0.0, 0.4, 0.0, 0.4, 1.0, 0.375, 1.0, 0.4, 0.0, 0.375, 0.0, 0.375, 1.0, 0.4, 1.0, 1.0, 2.384e-07, 1.0, 0.09755, 1.096, 0.09755, 1.098, 2.384e-07, 1.0, 0.9024, 1.0, 0.8086, 1.037, 0.8123, 1.019, 0.9043, 1.0, 0.09755, 1.0, 0.1913, 1.09, 0.1913, 1.096, 0.09755, 1.0, 0.8086, 1.0, 0.7222, 1.054, 0.7275, 1.037, 0.8123, 1.0, 0.1913, 1.0, 0.2778, 1.081, 0.2778, 1.09, 0.1913, 1.0, 0.7222, 1.0, 0.6464, 1.069, 0.6532, 1.054, 0.7275, 1.0, 0.2778, 1.0, 0.3536, 1.069, 0.3536, 1.081, 0.2778, 1.0, 0.6464, 1.0, 0.7222, 1.081, 0.7222, 1.069, 0.6464, 1.0, 0.6464, 1.0, 0.7222, 1.054, 0.7275, 1.069, 0.6532, 1.0, 0.7222, 1.0, 0.8087, 1.09, 0.8087, 1.081, 0.7222, 1.0, 0.7222, 1.0, 0.8086, 1.037, 0.8123, 1.054, 0.7275, 1.0, 0.8087, 1.0, 0.9025, 1.096, 0.9025, 1.09, 0.8087, 1.0, 0.8086, 1.0, 0.9024, 1.019, 0.9043, 1.037, 0.8123, 1.0, 0.9025, 1.0, 1.0, 1.098, 1.0, 1.096, 0.9025, 1.0, 1.0, 1.0, 0.9024, 1.019, 0.9043, 1.0, 0.9024, 1.0, 1.0, 1.019, 0.9043, 0.05419, 0.7275, 0.03733, 0.8123, 0.07322, 0.8232, 0.1063, 0.7434, 0.03733, 0.8123, 0.01903, 0.9043, 0.03733, 0.9099, 0.07322, 0.8232, 0.0811, 0.7222, 0.09012, 0.8087, 0.1768, 0.8087, 0.1591, 0.7222, 0.06897, 0.6532, 0.05419, 0.7275, 0.1063, 0.7434, 0.1353, 0.6733, 0.06897, 0.6464, 0.0811, 0.7222, 0.1591, 0.7222, 0.1353, 0.6464, 0.0811, 0.2778, 0.06897, 0.3536, 0.1353, 0.3536, 0.1591, 0.2778, 0.05419, 0.7275, 0.06897, 0.6532, 0.1353, 0.6733, 0.1063, 0.7434, 0.09012, 0.1913, 0.0811, 0.2778, 0.1591, 0.2778, 0.1768, 0.1913, 0.03733, 0.8123, 0.05419, 0.7275, 0.1063, 0.7434, 0.07322, 0.8232, 0.09567, 0.09755, 0.09012, 0.1913, 0.1768, 0.1913, 0.1877, 0.09755, 0.01903, 0.9043, 0.03733, 0.8123, 0.07322, 0.8232, 0.03733, 0.9099, 0.09754, 2.384e-07, 0.09567, 0.09755, 0.1877, 0.09755, 0.1913, 2.384e-07, 1.0, 1.0, 1.019, 0.9043, 1.037, 0.9099, 0.09567, 0.9025, 0.09754, 1.0, 0.1913, 1.0, 0.1877, 0.9025, 0.01903, 0.9043, -2.384e-06, 1.0, 0.03733, 0.9099, 0.09012, 0.8087, 0.09567, 0.9025, 0.1877, 0.9025, 0.1768, 0.8087, 0.1063, 0.7434, 0.1353, 0.6733, 0.1964, 0.706, 0.1543, 0.769, 0.1768, 0.1913, 0.1591, 0.2778, 0.231, 0.2778, 0.2566, 0.1913, 0.07322, 0.8232, 0.1063, 0.7434, 0.1543, 0.769, 0.1063, 0.8409, 0.1877, 0.09755, 0.1768, 0.1913, 0.2566, 0.1913, 0.2724, 0.09755, 0.03733, 0.9099, 0.07322, 0.8232, 0.1063, 0.8409, 0.05419, 0.9189, 0.1913, 2.384e-07, 0.1877, 0.09755, 0.2724, 0.09755, 0.2778, 2.384e-07, 1.0, 1.0, 1.037, 0.9099, 1.054, 0.9189, 0.1877, 0.9025, 0.1913, 1.0, 0.2778, 1.0, 0.2724, 0.9025, 0.03733, 0.9099, -2.384e-06, 1.0, 0.05419, 0.9189, 0.07322, 0.8232, 0.03733, 0.9099, 0.05419, 0.9189, 0.1063, 0.8409, 0.1768, 0.8087, 0.1877, 0.9025, 0.2724, 0.9025, 0.2566, 0.8087, 0.1063, 0.7434, 0.07322, 0.8232, 0.1063, 0.8409, 0.1543, 0.769, 0.1591, 0.7222, 0.1768, 0.8087, 0.2566, 0.8087, 0.231, 0.7222, 0.1353, 0.6733, 0.1063, 0.7434, 0.1543, 0.769, 0.1964, 0.706, 0.1353, 0.6464, 0.1591, 0.7222, 0.231, 0.7222, 0.1964, 0.6464, 0.1591, 0.2778, 0.1353, 0.3536, 0.1964, 0.3536, 0.231, 0.2778, 0.1063, 0.8409, 0.05419, 0.9189, 0.06897, 0.931, 0.1353, 0.8647, 0.2566, 0.8087, 0.2724, 0.9025, 0.3468, 0.9025, 0.3266, 0.8087, 0.1543, 0.769, 0.1063, 0.8409, 0.1353, 0.8647, 0.1964, 0.8036, 0.231, 0.7222, 0.2566, 0.8087, 0.3266, 0.8087, 0.294, 0.7222, 0.1964, 0.706, 0.1543, 0.769, 0.1964, 0.8036, 0.25, 0.75, 0.1964, 0.706, 0.231, 0.6543, 0.294, 0.706, 0.25, 0.75, 0.231, 0.6543, 0.1964, 0.706, 0.25, 0.75, 0.294, 0.706, 0.1543, 0.769, 0.1964, 0.706, 0.25, 0.75, 0.1964, 0.8036, 0.2566, 0.1913, 0.231, 0.2778, 0.294, 0.2778, 0.3266, 0.1913, 0.1063, 0.8409, 0.1543, 0.769, 0.1964, 0.8036, 0.1353, 0.8647, 0.2724, 0.09755, 0.2566, 0.1913, 0.3266, 0.1913, 0.3468, 0.09755, 0.05419, 0.9189, 0.1063, 0.8409, 0.1353, 0.8647, 0.06897, 0.931, 0.2778, 2.384e-07, 0.2724, 0.09755, 0.3468, 0.09755, 0.3536, 2.384e-07, 1.0, 1.0, 1.054, 0.9189, 1.069, 0.931, 0.2724, 0.9025, 0.2778, 1.0, 0.3536, 1.0, 0.3468, 0.9025, 0.05419, 0.9189, -2.384e-06, 1.0, 0.06897, 0.931, 0.1353, 0.8647, 0.1964, 0.8036, 0.231, 0.8457, 0.1591, 0.8937, 0.09755, 0.6532, 0.1913, 0.6733, 0.1913, 0.7434, 0.09755, 0.7275, 0.06897, 0.931, 0.1353, 0.8647, 0.1591, 0.8937, 0.0811, 0.9458, 2.384e-07, 0.6464, 0.09755, 0.6532, 0.09755, 0.7275, 2.384e-07, 0.7222, 1.0, 1.0, 1.069, 0.931, 1.081, 0.9458, 0.9025, 0.6532, 1.0, 0.6464, 1.0, 0.7222, 0.9025, 0.7275, 0.06897, 0.931, -2.384e-06, 1.0, 0.0811, 0.9458, 0.1353, 0.8647, 0.06897, 0.931, 0.0811, 0.9458, 0.1591, 0.8937, 0.8087, 0.6733, 0.9025, 0.6532, 0.9025, 0.7275, 0.8087, 0.7434, 0.1964, 0.8036, 0.1353, 0.8647, 0.1591, 0.8937, 0.231, 0.8457, 0.7222, 0.706, 0.8087, 0.6733, 0.8087, 0.7434, 0.7222, 0.769, 0.25, 0.75, 0.1964, 0.8036, 0.231, 0.8457, 0.294, 0.8036, 0.25, 0.75, 0.294, 0.706, 0.3457, 0.769, 0.294, 0.8036, 0.294, 0.706, 0.25, 0.75, 0.294, 0.8036, 0.3457, 0.769, 0.1964, 0.8036, 0.25, 0.75, 0.294, 0.8036, 0.231, 0.8457, 0.1913, 0.6733, 0.2778, 0.706, 0.2778, 0.769, 0.1913, 0.7434, 0.231, 0.8457, 0.1591, 0.8937, 0.1768, 0.9268, 0.2566, 0.8937, 0.7222, 0.769, 0.8087, 0.7434, 0.8087, 0.8232, 0.7222, 0.8409, 0.294, 0.8036, 0.231, 0.8457, 0.2566, 0.8937, 0.3266, 0.8647, 0.6464, 0.8036, 0.7222, 0.769, 0.7222, 0.8409, 0.6464, 0.8647, 0.2778, 0.769, 0.3536, 0.8036, 0.3536, 0.8647, 0.2778, 0.8409, 0.231, 0.8457, 0.294, 0.8036, 0.3266, 0.8647, 0.2566, 0.8937, 0.1913, 0.7434, 0.2778, 0.769, 0.2778, 0.8409, 0.1913, 0.8232, 0.1591, 0.8937, 0.231, 0.8457, 0.2566, 0.8937, 0.1768, 0.9268, 0.09755, 0.7275, 0.1913, 0.7434, 0.1913, 0.8232, 0.09755, 0.8123, 0.0811, 0.9458, 0.1591, 0.8937, 0.1768, 0.9268, 0.09012, 0.9627, 2.384e-07, 0.7222, 0.09755, 0.7275, 0.09755, 0.8123, 2.384e-07, 0.8086, 1.0, 1.0, 1.081, 0.9458, 1.09, 0.9627, 0.9025, 0.7275, 1.0, 0.7222, 1.0, 0.8086, 0.9025, 0.8123, 0.0811, 0.9458, -2.384e-06, 1.0, 0.09012, 0.9627, 0.1591, 0.8937, 0.0811, 0.9458, 0.09012, 0.9627, 0.1768, 0.9268, 0.8087, 0.7434, 0.9025, 0.7275, 0.9025, 0.8123, 0.8087, 0.8232, 0.09755, 0.8123, 0.1913, 0.8232, 0.1913, 0.9099, 0.09755, 0.9043, 0.09012, 0.9627, 0.1768, 0.9268, 0.1877, 0.9627, 0.09567, 0.981, 2.384e-07, 0.8086, 0.09755, 0.8123, 0.09755, 0.9043, 2.384e-07, 0.9024, 1.0, 1.0, 1.09, 0.9627, 1.096, 0.981, 0.9025, 0.8123, 1.0, 0.8086, 1.0, 0.9024, 0.9025, 0.9043, 0.09012, 0.9627, -2.384e-06, 1.0, 0.09567, 0.981, 0.1768, 0.9268, 0.09012, 0.9627, 0.09567, 0.981, 0.1877, 0.9627, 0.8087, 0.8232, 0.9025, 0.8123, 0.9025, 0.9043, 0.8087, 0.9099, 0.2566, 0.8937, 0.1768, 0.9268, 0.1877, 0.9627, 0.2724, 0.9458, 0.7222, 0.8409, 0.8087, 0.8232, 0.8087, 0.9099, 0.7222, 0.9189, 0.3266, 0.8647, 0.2566, 0.8937, 0.2724, 0.9458, 0.3468, 0.931, 0.6464, 0.8647, 0.7222, 0.8409, 0.7222, 0.9189, 0.6464, 0.931, 0.2778, 0.8409, 0.3536, 0.8647, 0.3536, 0.931, 0.2778, 0.9189, 0.2566, 0.8937, 0.3266, 0.8647, 0.3468, 0.931, 0.2724, 0.9458, 0.1913, 0.8232, 0.2778, 0.8409, 0.2778, 0.9189, 0.1913, 0.9099, 0.1768, 0.9268, 0.2566, 0.8937, 0.2724, 0.9458, 0.1877, 0.9627, 0.7222, 0.9189, 0.8087, 0.9099, 0.8087, 1.0, 0.7222, 1.0, 0.3468, 0.931, 0.2724, 0.9458, 0.2778, 1.0, 0.3536, 1.0, 0.6464, 0.931, 0.7222, 0.9189, 0.7222, 1.0, 0.6464, 1.0, 0.2778, 0.9189, 0.3536, 0.931, 0.3536, 1.0, 0.2778, 1.0, 0.2724, 0.9458, 0.3468, 0.931, 0.3536, 1.0, 0.2778, 1.0, 0.1913, 0.9099, 0.2778, 0.9189, 0.2778, 1.0, 0.1913, 1.0, 0.1877, 0.9627, 0.2724, 0.9458, 0.2778, 1.0, 0.1913, 1.0, 0.09755, 0.9043, 0.1913, 0.9099, 0.1913, 1.0, 0.09755, 1.0, 0.09567, 0.981, 0.1877, 0.9627, 0.1913, 1.0, 0.09754, 1.0, 2.384e-07, 0.9024, 0.09755, 0.9043, 0.09755, 1.0, 2.384e-07, 1.0, 1.0, 1.0, 1.096, 0.981, 1.098, 1.0, 0.9025, 0.9043, 1.0, 0.9024, 1.0, 1.0, 0.9025, 1.0, 0.09567, 0.981, -2.384e-06, 1.0, 0.09754, 1.0, 0.1877, 0.9627, 0.09567, 0.981, 0.09754, 1.0, 0.1913, 1.0, 0.8087, 0.9099, 0.9025, 0.9043, 0.9025, 1.0, 0.8087, 1.0, 0.2724, 0.9458, 0.1877, 0.9627, 0.1913, 1.0, 0.2778, 1.0, 0.09754, 1.0, 0.1913, 1.0, 0.1877, 1.037, 0.09567, 1.019, 2.384e-07, 1.0, 0.09755, 1.0, 0.09755, 1.096, 2.384e-07, 1.098, 1.0, 1.0, 1.098, 1.0, 1.096, 1.019, 0.9025, 1.0, 1.0, 1.0, 1.0, 1.098, 0.9025, 1.096, 0.09754, 1.0, -2.384e-06, 1.0, 0.09567, 1.019, 0.1913, 1.0, 0.09754, 1.0, 0.09567, 1.019, 0.1877, 1.037, 0.8087, 1.0, 0.9025, 1.0, 0.9025, 1.096, 0.8087, 1.09, 0.2778, 1.0, 0.1913, 1.0, 0.1877, 1.037, 0.2724, 1.054, 0.7222, 1.0, 0.8087, 1.0, 0.8087, 1.09, 0.7222, 1.081, 0.3536, 1.0, 0.2778, 1.0, 0.2724, 1.054, 0.3468, 1.069, 0.6464, 1.0, 0.7222, 1.0, 0.7222, 1.081, 0.6464, 1.069, 0.2778, 1.0, 0.3536, 1.0, 0.3536, 1.069, 0.2778, 1.081, 0.2778, 1.0, 0.3536, 1.0, 0.3468, 1.069, 0.2724, 1.054, 0.1913, 1.0, 0.2778, 1.0, 0.2778, 1.081, 0.1913, 1.09, 0.1913, 1.0, 0.2778, 1.0, 0.2724, 1.054, 0.1877, 1.037, 0.09755, 1.0, 0.1913, 1.0, 0.1913, 1.09, 0.09755, 1.096, 0.3468, 0.06896, 0.2724, 0.05418, 0.2566, 0.1063, 0.3266, 0.1353, 0.6464, 0.06896, 0.7222, 0.0811, 0.7222, 0.1591, 0.6464, 0.1353, 0.2778, 0.0811, 0.3536, 0.06896, 0.3536, 0.1353, 0.2778, 0.1591, 0.2724, 0.05418, 0.3468, 0.06896, 0.3266, 0.1353, 0.2566, 0.1063, 0.1913, 0.09011, 0.2778, 0.0811, 0.2778, 0.1591, 0.1913, 0.1768, 0.1877, 0.03732, 0.2724, 0.05418, 0.2566, 0.1063, 0.1768, 0.07321, 0.09755, 0.09566, 0.1913, 0.09011, 0.1913, 0.1768, 0.09755, 0.1877, 0.09567, 0.01902, 0.1877, 0.03732, 0.1768, 0.07321, 0.09012, 0.03732, 2.384e-07, 0.09754, 0.09755, 0.09566, 0.09755, 0.1877, 2.384e-07, 0.1913, 1.0, 1.0, 1.096, 1.019, 1.09, 1.037, 0.9025, 0.09566, 1.0, 0.09754, 1.0, 0.1913, 0.9025, 0.1877, 0.09567, 0.01902, -2.384e-06, -1.001e-05, 0.09012, 0.03732, 0.1877, 0.03732, 0.09567, 0.01902, 0.09012, 0.03732, 0.1768, 0.07321, 0.8087, 0.09011, 0.9025, 0.09566, 0.9025, 0.1877, 0.8087, 0.1768, 0.2724, 0.05418, 0.1877, 0.03732, 0.1768, 0.07321, 0.2566, 0.1063, 0.7222, 0.0811, 0.8087, 0.09011, 0.8087, 0.1768, 0.7222, 0.1591, 2.384e-07, 0.1913, 0.09755, 0.1877, 0.09755, 0.2724, 2.384e-07, 0.2778, 1.0, 1.0, 1.09, 1.037, 1.081, 1.054, 0.9025, 0.1877, 1.0, 0.1913, 1.0, 0.2778, 0.9025, 0.2724, 0.09012, 0.03732, -2.384e-06, -1.001e-05, 0.0811, 0.05418, 0.1768, 0.07321, 0.09012, 0.03732, 0.0811, 0.05418, 0.1591, 0.1063, 0.8087, 0.1768, 0.9025, 0.1877, 0.9025, 0.2724, 0.8087, 0.2566, 0.2566, 0.1063, 0.1768, 0.07321, 0.1591, 0.1063, 0.231, 0.1543, 0.7222, 0.1591, 0.8087, 0.1768, 0.8087, 0.2566, 0.7222, 0.231, 0.3266, 0.1353, 0.2566, 0.1063, 0.231, 0.1543, 0.294, 0.1964, 0.6464, 0.1353, 0.7222, 0.1591, 0.7222, 0.231, 0.6464, 0.1964, 0.2778, 0.1591, 0.3536, 0.1353, 0.3536, 0.1964, 0.2778, 0.231, 0.2566, 0.1063, 0.3266, 0.1353, 0.294, 0.1964, 0.231, 0.1543, 0.1913, 0.1768, 0.2778, 0.1591, 0.2778, 0.231, 0.1913, 0.2566, 0.1768, 0.07321, 0.2566, 0.1063, 0.231, 0.1543, 0.1591, 0.1063, 0.09755, 0.1877, 0.1913, 0.1768, 0.1913, 0.2566, 0.09755, 0.2724, 0.09012, 0.03732, 0.1768, 0.07321, 0.1591, 0.1063, 0.0811, 0.05418, 0.294, 0.1964, 0.3457, 0.231, 0.294, 0.294, 0.25, 0.25, 0.3457, 0.231, 0.294, 0.1964, 0.25, 0.25, 0.294, 0.294, 0.231, 0.1543, 0.294, 0.1964, 0.25, 0.25, 0.1964, 0.1964, 0.1913, 0.2566, 0.2778, 0.231, 0.2778, 0.294, 0.1913, 0.3266, 0.1591, 0.1063, 0.231, 0.1543, 0.1964, 0.1964, 0.1353, 0.1353, 0.09755, 0.2724, 0.1913, 0.2566, 0.1913, 0.3266, 0.09755, 0.3467, 0.0811, 0.05418, 0.1591, 0.1063, 0.1353, 0.1353, 0.06897, 0.06896, 2.384e-07, 0.2778, 0.09755, 0.2724, 0.09755, 0.3467, 2.384e-07, 0.3535, 1.0, 1.0, 1.081, 1.054, 1.069, 1.069, 0.9025, 0.2724, 1.0, 0.2778, 1.0, 0.3535, 0.9025, 0.3467, 0.0811, 0.05418, -2.384e-06, -1.001e-05, 0.06897, 0.06896, 0.1591, 0.1063, 0.0811, 0.05418, 0.06897, 0.06896, 0.1353, 0.1353, 0.8087, 0.2566, 0.9025, 0.2724, 0.9025, 0.3467, 0.8087, 0.3266, 0.231, 0.1543, 0.1591, 0.1063, 0.1353, 0.1353, 0.1964, 0.1964, 0.7222, 0.231, 0.8087, 0.2566, 0.8087, 0.3266, 0.7222, 0.294, 0.294, 0.1964, 0.231, 0.1543, 0.1964, 0.1964, 0.25, 0.25, 1.0, 1.0, 1.069, 1.069, 1.054, 1.081, 0.3468, 0.9025, 0.3536, 1.0, 0.2778, 1.0, 0.2724, 0.9025, 0.06897, 0.06896, -2.384e-06, -1.001e-05, 0.05419, 0.0811, 0.1353, 0.1353, 0.06897, 0.06896, 0.05419, 0.0811, 0.1063, 0.1591, 0.3266, 0.8087, 0.3468, 0.9025, 0.2724, 0.9025, 0.2566, 0.8087, 0.1964, 0.1964, 0.1353, 0.1353, 0.1063, 0.1591, 0.1543, 0.231, 0.294, 0.7222, 0.3266, 0.8087, 0.2566, 0.8087, 0.231, 0.7222, 0.25, 0.25, 0.1964, 0.1964, 0.1543, 0.231, 0.1964, 0.294, 0.25, 0.25, 0.294, 0.294, 0.231, 0.3457, 0.1964, 0.294, 0.294, 0.294, 0.25, 0.25, 0.1964, 0.294, 0.231, 0.3457, 0.1964, 0.1964, 0.25, 0.25, 0.1964, 0.294, 0.1543, 0.231, 0.3266, 0.1913, 0.294, 0.2778, 0.231, 0.2778, 0.2566, 0.1913, 0.1353, 0.1353, 0.1964, 0.1964, 0.1543, 0.231, 0.1063, 0.1591, 0.3468, 0.09755, 0.3266, 0.1913, 0.2566, 0.1913, 0.2724, 0.09755, 0.06897, 0.06896, 0.1353, 0.1353, 0.1063, 0.1591, 0.05419, 0.0811, 0.3536, 2.384e-07, 0.3468, 0.09755, 0.2724, 0.09755, 0.2778, 2.384e-07, 0.1543, 0.231, 0.1964, 0.294, 0.1353, 0.3266, 0.1063, 0.2566, 0.2566, 0.1913, 0.231, 0.2778, 0.1591, 0.2778, 0.1768, 0.1913, 0.1063, 0.1591, 0.1543, 0.231, 0.1063, 0.2566, 0.07322, 0.1768, 0.2724, 0.09755, 0.2566, 0.1913, 0.1768, 0.1913, 0.1877, 0.09755, 0.05419, 0.0811, 0.1063, 0.1591, 0.07322, 0.1768, 0.03733, 0.09011, 0.2778, 2.384e-07, 0.2724, 0.09755, 0.1877, 0.09755, 0.1913, 2.384e-07, 1.0, 1.0, 1.054, 1.081, 1.037, 1.09, 0.2724, 0.9025, 0.2778, 1.0, 0.1913, 1.0, 0.1877, 0.9025, 0.05419, 0.0811, -2.384e-06, -1.001e-05, 0.03733, 0.09011, 0.1063, 0.1591, 0.05419, 0.0811, 0.03733, 0.09011, 0.07322, 0.1768, 0.2566, 0.8087, 0.2724, 0.9025, 0.1877, 0.9025, 0.1768, 0.8087, 0.1543, 0.231, 0.1063, 0.1591, 0.07322, 0.1768, 0.1063, 0.2566, 0.231, 0.7222, 0.2566, 0.8087, 0.1768, 0.8087, 0.1591, 0.7222, 0.1964, 0.294, 0.1543, 0.231, 0.1063, 0.2566, 0.1353, 0.3266, 0.1964, 0.6464, 0.231, 0.7222, 0.1591, 0.7222, 0.1353, 0.6464, 0.231, 0.2778, 0.1964, 0.3536, 0.1353, 0.3536, 0.1591, 0.2778, 0.03733, 0.09011, -2.384e-06, -1.001e-05, 0.01903, 0.09566, 0.07322, 0.1768, 0.03733, 0.09011, 0.01903, 0.09566, 0.03733, 0.1877, 0.1768, 0.8087, 0.1877, 0.9025, 0.09567, 0.9025, 0.09012, 0.8087, 0.1063, 0.2566, 0.07322, 0.1768, 0.03733, 0.1877, 0.05419, 0.2724, 0.1591, 0.7222, 0.1768, 0.8087, 0.09012, 0.8087, 0.0811, 0.7222, 0.1353, 0.3266, 0.1063, 0.2566, 0.05419, 0.2724, 0.06897, 0.3467, 0.1353, 0.6464, 0.1591, 0.7222, 0.0811, 0.7222, 0.06897, 0.6464, 0.1591, 0.2778, 0.1353, 0.3536, 0.06897, 0.3536, 0.0811, 0.2778, 0.1063, 0.2566, 0.1353, 0.3266, 0.06897, 0.3467, 0.05419, 0.2724, 0.1768, 0.1913, 0.1591, 0.2778, 0.0811, 0.2778, 0.09012, 0.1913, 0.07322, 0.1768, 0.1063, 0.2566, 0.05419, 0.2724, 0.03733, 0.1877, 0.1877, 0.09755, 0.1768, 0.1913, 0.09012, 0.1913, 0.09567, 0.09755, 0.03733, 0.09011, 0.07322, 0.1768, 0.03733, 0.1877, 0.01903, 0.09566, 0.1913, 2.384e-07, 0.1877, 0.09755, 0.09567, 0.09755, 0.09754, 2.384e-07, 1.0, 1.0, 1.037, 1.09, 1.019, 1.096, 0.1877, 0.9025, 0.1913, 1.0, 0.09754, 1.0, 0.09567, 0.9025, 0.09012, 0.1913, 0.0811, 0.2778, -2.384e-06, 0.2778, -2.146e-06, 0.1913, 0.03733, 0.1877, 0.05419, 0.2724, -2.384e-06, 0.2778, -2.384e-06, 0.1913, 0.09567, 0.09755, 0.09012, 0.1913, -2.146e-06, 0.1913, -2.384e-06, 0.09755, 0.01903, 0.09566, 0.03733, 0.1877, -2.384e-06, 0.1913, -2.384e-06, 0.09754, 0.09754, 2.384e-07, 0.09567, 0.09755, -2.384e-06, 0.09755, -2.384e-06, 2.384e-07, 1.0, 1.0, 1.019, 1.096, 1.0, 1.098, 0.09567, 0.9025, 0.09754, 1.0, -2.384e-06, 1.0, -2.384e-06, 0.9025, 0.01903, 0.09566, -2.384e-06, -1.001e-05, -2.384e-06, 0.09754, 0.03733, 0.1877, 0.01903, 0.09566, -2.384e-06, 0.09754, -2.146e-06, 0.1913, 0.09012, 0.8087, 0.09567, 0.9025, -2.384e-06, 0.9025, -2.146e-06, 0.8087, 0.05419, 0.2724, 0.03733, 0.1877, -2.146e-06, 0.1913, -2.384e-06, 0.2778, 0.0811, 0.7222, 0.09012, 0.8087, -2.146e-06, 0.8087, -2.384e-06, 0.7222, 0.06897, 0.3467, 0.05419, 0.2724, -2.384e-06, 0.2778, -2.384e-06, 0.3535, 0.06897, 0.6464, 0.0811, 0.7222, -2.384e-06, 0.7222, -2.384e-06, 0.6464, 0.0811, 0.2778, 0.06897, 0.3536, -2.384e-06, 0.3536, -2.384e-06, 0.2778, 0.05419, 0.2724, 0.06897, 0.3467, -2.384e-06, 0.3535, -2.384e-06, 0.2778, 1.0, 0.8087, 1.0, 0.9025, 0.9043, 0.9025, 0.9099, 0.8087, 1.0, 0.2778, 1.0, 0.1913, 0.9627, 0.1877, 0.9458, 0.2724, 1.0, 0.7222, 1.0, 0.8087, 0.9099, 0.8087, 0.9189, 0.7222, 1.0, 0.3535, 1.0, 0.2778, 0.9458, 0.2724, 0.931, 0.3467, 1.0, 0.6464, 1.0, 0.7222, 0.9189, 0.7222, 0.931, 0.6464, 1.0, 0.2778, 1.0, 0.3536, 0.931, 0.3536, 0.9189, 0.2778, 1.0, 0.2778, 1.0, 0.3535, 0.931, 0.3467, 0.9458, 0.2724, 1.0, 0.1913, 1.0, 0.2778, 0.9189, 0.2778, 0.9099, 0.1913, 1.0, 0.1913, 1.0, 0.2778, 0.9458, 0.2724, 0.9627, 0.1877, 1.0, 0.09755, 1.0, 0.1913, 0.9099, 0.1913, 0.9043, 0.09755, 1.0, 0.09754, 1.0, 0.1913, 0.9627, 0.1877, 0.981, 0.09566, 1.0, 2.384e-07, 1.0, 0.09755, 0.9043, 0.09755, 0.9025, 2.384e-07, 1.0, 1.0, 1.0, 1.098, 0.981, 1.096, 1.0, 0.9025, 1.0, 1.0, 0.9025, 1.0, 0.9043, 0.9025, 1.0, 0.09754, 1.0, -1.001e-05, 0.981, 0.09566, 1.0, 0.1913, 1.0, 0.09754, 0.981, 0.09566, 0.9627, 0.1877, 0.9627, 0.1877, 0.9458, 0.2724, 0.8937, 0.2566, 0.9268, 0.1768, 0.9043, 0.09755, 0.9099, 0.1913, 0.8232, 0.1913, 0.8123, 0.09755, 0.981, 0.09566, 0.9627, 0.1877, 0.9268, 0.1768, 0.9627, 0.09011, 0.9025, 2.384e-07, 0.9043, 0.09755, 0.8123, 0.09755, 0.8087, 2.384e-07, 1.0, 1.0, 0.981, 1.096, 0.9627, 1.09, 0.9043, 0.9025, 0.9025, 1.0, 0.8087, 1.0, 0.8123, 0.9025, 0.981, 0.09566, 1.0, -1.001e-05, 0.9627, 0.09011, 0.9627, 0.1877, 0.981, 0.09566, 0.9627, 0.09011, 0.9268, 0.1768, 0.9099, 0.8087, 0.9043, 0.9025, 0.8123, 0.9025, 0.8232, 0.8087, 0.9458, 0.2724, 0.9627, 0.1877, 0.9268, 0.1768, 0.8937, 0.2566, 0.9189, 0.7222, 0.9099, 0.8087, 0.8232, 0.8087, 0.8409, 0.7222, 0.931, 0.3467, 0.9458, 0.2724, 0.8937, 0.2566, 0.8647, 0.3266, 0.931, 0.6464, 0.9189, 0.7222, 0.8409, 0.7222, 0.8647, 0.6464, 0.9189, 0.2778, 0.931, 0.3536, 0.8647, 0.3536, 0.8409, 0.2778, 0.9458, 0.2724, 0.931, 0.3467, 0.8647, 0.3266, 0.8937, 0.2566, 0.9099, 0.1913, 0.9189, 0.2778, 0.8409, 0.2778, 0.8232, 0.1913, 0.8937, 0.2566, 0.9268, 0.1768, 0.8937, 0.1591, 0.8457, 0.231, 0.8409, 0.7222, 0.8232, 0.8087, 0.7434, 0.8087, 0.769, 0.7222, 0.8647, 0.3266, 0.8937, 0.2566, 0.8457, 0.231, 0.8036, 0.294, 0.8647, 0.6464, 0.8409, 0.7222, 0.769, 0.7222, 0.8036, 0.6464, 0.8409, 0.2778, 0.8647, 0.3536, 0.8036, 0.3536, 0.769, 0.2778, 0.8937, 0.2566, 0.8647, 0.3266, 0.8036, 0.294, 0.8457, 0.231, 0.8232, 0.1913, 0.8409, 0.2778, 0.769, 0.2778, 0.7434, 0.1913, 0.9268, 0.1768, 0.8937, 0.2566, 0.8457, 0.231, 0.8937, 0.1591, 0.8123, 0.09755, 0.8232, 0.1913, 0.7434, 0.1913, 0.7276, 0.09755, 0.9627, 0.09011, 0.9268, 0.1768, 0.8937, 0.1591, 0.9458, 0.0811, 0.8087, 2.384e-07, 0.8123, 0.09755, 0.7276, 0.09755, 0.7222, 2.384e-07, 1.0, 1.0, 0.9627, 1.09, 0.9458, 1.081, 0.8123, 0.9025, 0.8087, 1.0, 0.7222, 1.0, 0.7276, 0.9025, 0.9627, 0.09011, 1.0, -1.001e-05, 0.9458, 0.0811, 0.9268, 0.1768, 0.9627, 0.09011, 0.9458, 0.0811, 0.8937, 0.1591, 0.8232, 0.8087, 0.8123, 0.9025, 0.7276, 0.9025, 0.7434, 0.8087, 0.7276, 0.09755, 0.7434, 0.1913, 0.6734, 0.1913, 0.6532, 0.09755, 0.9458, 0.0811, 0.8937, 0.1591, 0.8647, 0.1353, 0.931, 0.06896, 0.7222, 2.384e-07, 0.7276, 0.09755, 0.6532, 0.09755, 0.6464, 2.384e-07, 1.0, 1.0, 0.9458, 1.081, 0.931, 1.069, 0.7276, 0.9025, 0.7222, 1.0, 0.6464, 1.0, 0.6532, 0.9025, 0.9458, 0.0811, 1.0, -1.001e-05, 0.931, 0.06896, 0.8937, 0.1591, 0.9458, 0.0811, 0.931, 0.06896, 0.8647, 0.1353, 0.7434, 0.8087, 0.7276, 0.9025, 0.6532, 0.9025, 0.6734, 0.8087, 0.8457, 0.231, 0.8937, 0.1591, 0.8647, 0.1353, 0.8036, 0.1964, 0.769, 0.7222, 0.7434, 0.8087, 0.6734, 0.8087, 0.706, 0.7222, 0.8036, 0.294, 0.8457, 0.231, 0.8036, 0.1964, 0.75, 0.25, 0.8036, 0.294, 0.769, 0.3457, 0.706, 0.294, 0.75, 0.25, 0.769, 0.3457, 0.8036, 0.294, 0.75, 0.25, 0.706, 0.294, 0.8457, 0.231, 0.8036, 0.294, 0.75, 0.25, 0.8036, 0.1964, 0.7434, 0.1913, 0.769, 0.2778, 0.706, 0.2778, 0.6734, 0.1913, 0.8937, 0.1591, 0.8457, 0.231, 0.8036, 0.1964, 0.8647, 0.1353, 0.7222, 0.294, 0.8087, 0.3266, 0.8087, 0.2566, 0.7222, 0.231, 0.75, 0.25, 0.8036, 0.1964, 0.769, 0.1543, 0.706, 0.1964, 0.75, 0.25, 0.706, 0.294, 0.6543, 0.231, 0.706, 0.1964, 0.706, 0.294, 0.75, 0.25, 0.706, 0.1964, 0.6543, 0.231, 0.8036, 0.1964, 0.75, 0.25, 0.706, 0.1964, 0.769, 0.1543, 0.1913, 0.3266, 0.2778, 0.294, 0.2778, 0.231, 0.1913, 0.2566, 0.8647, 0.1353, 0.8036, 0.1964, 0.769, 0.1543, 0.8409, 0.1063, 0.09755, 0.3467, 0.1913, 0.3266, 0.1913, 0.2566, 0.09755, 0.2724, 0.931, 0.06896, 0.8647, 0.1353, 0.8409, 0.1063, 0.9189, 0.05418, 2.384e-07, 0.3535, 0.09755, 0.3467, 0.09755, 0.2724, 2.384e-07, 0.2778, 1.0, 1.0, 0.931, 1.069, 0.9189, 1.054, 0.9025, 0.3467, 1.0, 0.3535, 1.0, 0.2778, 0.9025, 0.2724, 0.931, 0.06896, 1.0, -1.001e-05, 0.9189, 0.05418, 0.8647, 0.1353, 0.931, 0.06896, 0.9189, 0.05418, 0.8409, 0.1063, 0.8087, 0.3266, 0.9025, 0.3467, 0.9025, 0.2724, 0.8087, 0.2566, 0.8036, 0.1964, 0.8647, 0.1353, 0.8409, 0.1063, 0.769, 0.1543, 0.9189, 0.05418, 0.8409, 0.1063, 0.8232, 0.07321, 0.9099, 0.03732, 2.384e-07, 0.2778, 0.09755, 0.2724, 0.09755, 0.1877, 2.384e-07, 0.1913, 1.0, 1.0, 0.9189, 1.054, 0.9099, 1.037, 0.9025, 0.2724, 1.0, 0.2778, 1.0, 0.1913, 0.9025, 0.1877, 0.9189, 0.05418, 1.0, -1.001e-05, 0.9099, 0.03732, 0.8409, 0.1063, 0.9189, 0.05418, 0.9099, 0.03732, 0.8232, 0.07321, 0.8087, 0.2566, 0.9025, 0.2724, 0.9025, 0.1877, 0.8087, 0.1768, 0.769, 0.1543, 0.8409, 0.1063, 0.8232, 0.07321, 0.7434, 0.1063, 0.7222, 0.231, 0.8087, 0.2566, 0.8087, 0.1768, 0.7222, 0.1591, 0.706, 0.1964, 0.769, 0.1543, 0.7434, 0.1063, 0.6734, 0.1353, 0.6464, 0.1964, 0.7222, 0.231, 0.7222, 0.1591, 0.6464, 0.1353, 0.2778, 0.231, 0.3536, 0.1964, 0.3536, 0.1353, 0.2778, 0.1591, 0.769, 0.1543, 0.706, 0.1964, 0.6734, 0.1353, 0.7434, 0.1063, 0.1913, 0.2566, 0.2778, 0.231, 0.2778, 0.1591, 0.1913, 0.1768, 0.8409, 0.1063, 0.769, 0.1543, 0.7434, 0.1063, 0.8232, 0.07321, 0.09755, 0.2724, 0.1913, 0.2566, 0.1913, 0.1768, 0.09755, 0.1877, 0.6464, 0.1353, 0.7222, 0.1591, 0.7222, 0.0811, 0.6464, 0.06896, 0.2778, 0.1591, 0.3536, 0.1353, 0.3536, 0.06896, 0.2778, 0.0811, 0.7434, 0.1063, 0.6734, 0.1353, 0.6532, 0.06896, 0.7276, 0.05418, 0.1913, 0.1768, 0.2778, 0.1591, 0.2778, 0.0811, 0.1913, 0.09011, 0.8232, 0.07321, 0.7434, 0.1063, 0.7276, 0.05418, 0.8123, 0.03732, 0.09755, 0.1877, 0.1913, 0.1768, 0.1913, 0.09011, 0.09755, 0.09566, 0.9099, 0.03732, 0.8232, 0.07321, 0.8123, 0.03732, 0.9043, 0.01902, 2.384e-07, 0.1913, 0.09755, 0.1877, 0.09755, 0.09566, 2.384e-07, 0.09754, 1.0, 1.0, 0.9099, 1.037, 0.9043, 1.019, 0.9025, 0.1877, 1.0, 0.1913, 1.0, 0.09754, 0.9025, 0.09566, 0.9099, 0.03732, 1.0, -1.001e-05, 0.9043, 0.01902, 0.8232, 0.07321, 0.9099, 0.03732, 0.9043, 0.01902, 0.8123, 0.03732, 0.8087, 0.1768, 0.9025, 0.1877, 0.9025, 0.09566, 0.8087, 0.09011, 0.7434, 0.1063, 0.8232, 0.07321, 0.8123, 0.03732, 0.7276, 0.05418, 0.7222, 0.1591, 0.8087, 0.1768, 0.8087, 0.09011, 0.7222, 0.0811, 0.6734, 0.1353, 0.7434, 0.1063, 0.7276, 0.05418, 0.6532, 0.06896, 1.0, 1.0, 0.9043, 1.019, 0.9025, 1.0, 0.9025, 0.09566, 1.0, 0.09754, 1.0, -1.001e-05, 0.9025, -1.001e-05, 0.9043, 0.01902, 1.0, -1.001e-05, 0.9025, -1.001e-05, 0.8123, 0.03732, 0.9043, 0.01902, 0.9025, -1.001e-05, 0.8087, -1.001e-05, 0.8087, 0.09011, 0.9025, 0.09566, 0.9025, -1.001e-05, 0.8087, -1.001e-05, 0.7276, 0.05418, 0.8123, 0.03732, 0.8087, -1.001e-05, 0.7222, -1.001e-05, 0.7222, 0.0811, 0.8087, 0.09011, 0.8087, -1.001e-05, 0.7222, -1.001e-05, 0.6532, 0.06896, 0.7276, 0.05418, 0.7222, -1.001e-05, 0.6464, -1.001e-05, 0.6464, 0.06896, 0.7222, 0.0811, 0.7222, -1.001e-05, 0.6464, -1.001e-05, 0.2778, 0.0811, 0.3536, 0.06896, 0.3536, -1.001e-05, 0.2778, -1.001e-05, 0.7276, 0.05418, 0.6532, 0.06896, 0.6464, -1.001e-05, 0.7222, -1.001e-05, 0.1913, 0.09011, 0.2778, 0.0811, 0.2778, -1.001e-05, 0.1913, -1.001e-05, 0.8123, 0.03732, 0.7276, 0.05418, 0.7222, -1.001e-05, 0.8087, -1.001e-05, 0.09755, 0.09566, 0.1913, 0.09011, 0.1913, -1.001e-05, 0.09755, -1.001e-05, 0.9043, 0.01902, 0.8123, 0.03732, 0.8087, -1.001e-05, 0.9025, -1.001e-05, 2.384e-07, 0.09754, 0.09755, 0.09566, 0.09755, -1.001e-05, 2.384e-07, -1.001e-05, 0.2778, 1.0, 0.3536, 1.0, 0.3536, 0.931, 0.2778, 0.9189, 0.7222, 1.0, 0.6464, 1.0, 0.6532, 0.931, 0.7276, 0.9458, 0.1913, 1.0, 0.2778, 1.0, 0.2778, 0.9189, 0.1913, 0.9099, 0.8087, 1.0, 0.7222, 1.0, 0.7276, 0.9458, 0.8123, 0.9627, 0.09755, 1.0, 0.1913, 1.0, 0.1913, 0.9099, 0.09755, 0.9043, 0.9025, 1.0, 0.8087, 1.0, 0.8123, 0.9627, 0.9043, 0.981, 2.384e-07, 1.0, 0.09755, 1.0, 0.09755, 0.9043, 2.384e-07, 0.9024, 1.0, 1.0, 0.9025, 1.0, 0.9043, 0.981, 0.9025, 1.0, 1.0, 1.0, 1.0, 0.9024, 0.9025, 0.9043, 0.9025, 1.0, 1.0, 1.0, 0.9043, 0.981, 0.8087, 1.0, 0.9025, 1.0, 0.9043, 0.981, 0.8123, 0.9627, 0.8087, 1.0, 0.9025, 1.0, 0.9025, 0.9043, 0.8087, 0.9099, 0.7222, 1.0, 0.8087, 1.0, 0.8123, 0.9627, 0.7276, 0.9458, 0.7222, 1.0, 0.8087, 1.0, 0.8087, 0.9099, 0.7222, 0.9189, 0.6464, 1.0, 0.7222, 1.0, 0.7276, 0.9458, 0.6532, 0.931, 0.6464, 1.0, 0.7222, 1.0, 0.7222, 0.9189, 0.6464, 0.931, 0.9025, 0.9043, 1.0, 0.9024, 1.0, 0.8086, 0.9025, 0.8123, 0.9043, 0.981, 1.0, 1.0, 0.9099, 0.9627, 0.8123, 0.9627, 0.9043, 0.981, 0.9099, 0.9627, 0.8232, 0.9268, 0.8087, 0.9099, 0.9025, 0.9043, 0.9025, 0.8123, 0.8087, 0.8232, 0.7276, 0.9458, 0.8123, 0.9627, 0.8232, 0.9268, 0.7434, 0.8937, 0.7222, 0.9189, 0.8087, 0.9099, 0.8087, 0.8232, 0.7222, 0.8409, 0.6532, 0.931, 0.7276, 0.9458, 0.7434, 0.8937, 0.6734, 0.8647, 0.6464, 0.931, 0.7222, 0.9189, 0.7222, 0.8409, 0.6464, 0.8647, 0.2778, 0.9189, 0.3536, 0.931, 0.3536, 0.8647, 0.2778, 0.8409, 0.7276, 0.9458, 0.6532, 0.931, 0.6734, 0.8647, 0.7434, 0.8937, 0.1913, 0.9099, 0.2778, 0.9189, 0.2778, 0.8409, 0.1913, 0.8232, 0.8123, 0.9627, 0.7276, 0.9458, 0.7434, 0.8937, 0.8232, 0.9268, 0.09755, 0.9043, 0.1913, 0.9099, 0.1913, 0.8232, 0.09755, 0.8123, 0.9043, 0.981, 0.8123, 0.9627, 0.8232, 0.9268, 0.9099, 0.9627, 2.384e-07, 0.9024, 0.09755, 0.9043, 0.09755, 0.8123, 2.384e-07, 0.8086, 1.0, 1.0, 0.9043, 0.981, 0.9099, 0.9627, 0.7434, 0.8937, 0.6734, 0.8647, 0.706, 0.8036, 0.769, 0.8457, 0.1913, 0.8232, 0.2778, 0.8409, 0.2778, 0.769, 0.1913, 0.7434, 0.8232, 0.9268, 0.7434, 0.8937, 0.769, 0.8457, 0.8409, 0.8937, 0.09755, 0.8123, 0.1913, 0.8232, 0.1913, 0.7434, 0.09755, 0.7275, 0.9099, 0.9627, 0.8232, 0.9268, 0.8409, 0.8937, 0.9189, 0.9458, 2.384e-07, 0.8086, 0.09755, 0.8123, 0.09755, 0.7275, 2.384e-07, 0.7222, 1.0, 1.0, 0.9099, 0.9627, 0.9189, 0.9458, 0.9025, 0.8123, 1.0, 0.8086, 1.0, 0.7222, 0.9025, 0.7275, 0.9099, 0.9627, 1.0, 1.0, 0.9189, 0.9458, 0.8232, 0.9268, 0.9099, 0.9627, 0.9189, 0.9458, 0.8409, 0.8937, 0.8087, 0.8232, 0.9025, 0.8123, 0.9025, 0.7275, 0.8087, 0.7434, 0.7434, 0.8937, 0.8232, 0.9268, 0.8409, 0.8937, 0.769, 0.8457, 0.7222, 0.8409, 0.8087, 0.8232, 0.8087, 0.7434, 0.7222, 0.769, 0.6734, 0.8647, 0.7434, 0.8937, 0.769, 0.8457, 0.706, 0.8036, 0.6464, 0.8647, 0.7222, 0.8409, 0.7222, 0.769, 0.6464, 0.8036, 0.2778, 0.8409, 0.3536, 0.8647, 0.3536, 0.8036, 0.2778, 0.769, 0.9189, 0.9458, 1.0, 1.0, 0.931, 0.931, 0.8409, 0.8937, 0.9189, 0.9458, 0.931, 0.931, 0.8647, 0.8647, 0.8087, 0.7434, 0.9025, 0.7275, 0.9025, 0.6532, 0.8087, 0.6733, 0.769, 0.8457, 0.8409, 0.8937, 0.8647, 0.8647, 0.8036, 0.8036, 0.7222, 0.769, 0.8087, 0.7434, 0.8087, 0.6733, 0.7222, 0.706, 0.706, 0.8036, 0.769, 0.8457, 0.8036, 0.8036, 0.75, 0.75, 0.706, 0.8036, 0.6543, 0.769, 0.706, 0.706, 0.75, 0.75, 0.6543, 0.769, 0.706, 0.8036, 0.75, 0.75, 0.706, 0.706, 0.769, 0.8457, 0.706, 0.8036, 0.75, 0.75, 0.8036, 0.8036, 0.1913, 0.7434, 0.2778, 0.769, 0.2778, 0.706, 0.1913, 0.6733, 0.8409, 0.8937, 0.769, 0.8457, 0.8036, 0.8036, 0.8647, 0.8647, 0.09755, 0.7275, 0.1913, 0.7434, 0.1913, 0.6733, 0.09755, 0.6532, 0.9189, 0.9458, 0.8409, 0.8937, 0.8647, 0.8647, 0.931, 0.931, 2.384e-07, 0.7222, 0.09755, 0.7275, 0.09755, 0.6532, 2.384e-07, 0.6464, 1.0, 1.0, 0.9189, 0.9458, 0.931, 0.931, 0.9025, 0.7275, 1.0, 0.7222, 1.0, 0.6464, 0.9025, 0.6532, 0.6734, 0.1913, 0.706, 0.2778, 0.769, 0.2778, 0.7434, 0.1913, 0.8647, 0.8647, 0.8036, 0.8036, 0.8457, 0.769, 0.8937, 0.8409, 0.6532, 0.09755, 0.6734, 0.1913, 0.7434, 0.1913, 0.7276, 0.09755, 0.931, 0.931, 0.8647, 0.8647, 0.8937, 0.8409, 0.9458, 0.9189, 0.6464, 2.384e-07, 0.6532, 0.09755, 0.7276, 0.09755, 0.7222, 2.384e-07, 1.0, 1.0, 0.931, 0.931, 0.9458, 0.9189, 0.6532, 0.9025, 0.6464, 1.0, 0.7222, 1.0, 0.7276, 0.9025, 0.931, 0.931, 1.0, 1.0, 0.9458, 0.9189, 0.8647, 0.8647, 0.931, 0.931, 0.9458, 0.9189, 0.8937, 0.8409, 0.6734, 0.8087, 0.6532, 0.9025, 0.7276, 0.9025, 0.7434, 0.8087, 0.8036, 0.8036, 0.8647, 0.8647, 0.8937, 0.8409, 0.8457, 0.769, 0.706, 0.7222, 0.6734, 0.8087, 0.7434, 0.8087, 0.769, 0.7222, 0.75, 0.75, 0.8036, 0.8036, 0.8457, 0.769, 0.8036, 0.706, 0.75, 0.75, 0.706, 0.706, 0.769, 0.6543, 0.8036, 0.706, 0.706, 0.706, 0.75, 0.75, 0.8036, 0.706, 0.769, 0.6543, 0.8036, 0.8036, 0.75, 0.75, 0.8036, 0.706, 0.8457, 0.769, 0.7434, 0.8087, 0.7276, 0.9025, 0.8123, 0.9025, 0.8232, 0.8087, 0.8457, 0.769, 0.8937, 0.8409, 0.9268, 0.8232, 0.8937, 0.7434, 0.769, 0.7222, 0.7434, 0.8087, 0.8232, 0.8087, 0.8409, 0.7222, 0.8036, 0.706, 0.8457, 0.769, 0.8937, 0.7434, 0.8647, 0.6733, 0.8036, 0.6464, 0.769, 0.7222, 0.8409, 0.7222, 0.8647, 0.6464, 0.769, 0.2778, 0.8036, 0.3536, 0.8647, 0.3536, 0.8409, 0.2778, 0.8457, 0.769, 0.8036, 0.706, 0.8647, 0.6733, 0.8937, 0.7434, 0.7434, 0.1913, 0.769, 0.2778, 0.8409, 0.2778, 0.8232, 0.1913, 0.8937, 0.8409, 0.8457, 0.769, 0.8937, 0.7434, 0.9268, 0.8232, 0.7276, 0.09755, 0.7434, 0.1913, 0.8232, 0.1913, 0.8123, 0.09755, 0.9458, 0.9189, 0.8937, 0.8409, 0.9268, 0.8232, 0.9627, 0.9099, 0.7222, 2.384e-07, 0.7276, 0.09755, 0.8123, 0.09755, 0.8087, 2.384e-07, 1.0, 1.0, 0.9458, 0.9189, 0.9627, 0.9099, 0.7276, 0.9025, 0.7222, 1.0, 0.8087, 1.0, 0.8123, 0.9025, 0.9458, 0.9189, 1.0, 1.0, 0.9627, 0.9099, 0.8937, 0.8409, 0.9458, 0.9189, 0.9627, 0.9099, 0.9268, 0.8232, 0.9268, 0.8232, 0.8937, 0.7434, 0.9458, 0.7275, 0.9627, 0.8123, 0.8123, 0.09755, 0.8232, 0.1913, 0.9099, 0.1913, 0.9043, 0.09755, 0.9627, 0.9099, 0.9268, 0.8232, 0.9627, 0.8123, 0.981, 0.9043, 0.8087, 2.384e-07, 0.8123, 0.09755, 0.9043, 0.09755, 0.9025, 2.384e-07, 1.0, 1.0, 0.9627, 0.9099, 0.981, 0.9043, 0.8123, 0.9025, 0.8087, 1.0, 0.9025, 1.0, 0.9043, 0.9025, 0.9627, 0.9099, 1.0, 1.0, 0.981, 0.9043, 0.9268, 0.8232, 0.9627, 0.9099, 0.981, 0.9043, 0.9627, 0.8123, 0.8232, 0.8087, 0.8123, 0.9025, 0.9043, 0.9025, 0.9099, 0.8087, 0.8937, 0.7434, 0.9268, 0.8232, 0.9627, 0.8123, 0.9458, 0.7275, 0.8409, 0.7222, 0.8232, 0.8087, 0.9099, 0.8087, 0.9189, 0.7222, 0.8647, 0.6733, 0.8937, 0.7434, 0.9458, 0.7275, 0.931, 0.6532, 0.8647, 0.6464, 0.8409, 0.7222, 0.9189, 0.7222, 0.931, 0.6464, 0.8409, 0.2778, 0.8647, 0.3536, 0.931, 0.3536, 0.9189, 0.2778, 0.8937, 0.7434, 0.8647, 0.6733, 0.931, 0.6532, 0.9458, 0.7275, 0.8232, 0.1913, 0.8409, 0.2778, 0.9189, 0.2778, 0.9099, 0.1913, 0.9189, 0.7222, 0.9099, 0.8087, 1.0, 0.8087, 1.0, 0.7222, 0.931, 0.6532, 0.9458, 0.7275, 1.0, 0.7222, 1.0, 0.6464, 0.931, 0.6464, 0.9189, 0.7222, 1.0, 0.7222, 1.0, 0.6464, 0.9189, 0.2778, 0.931, 0.3536, 1.0, 0.3536, 1.0, 0.2778, 0.9458, 0.7275, 0.931, 0.6532, 1.0, 0.6464, 1.0, 0.7222, 0.9099, 0.1913, 0.9189, 0.2778, 1.0, 0.2778, 1.0, 0.1913, 0.9627, 0.8123, 0.9458, 0.7275, 1.0, 0.7222, 1.0, 0.8086, 0.9043, 0.09755, 0.9099, 0.1913, 1.0, 0.1913, 1.0, 0.09755, 0.981, 0.9043, 0.9627, 0.8123, 1.0, 0.8086, 1.0, 0.9024, 0.9025, 2.384e-07, 0.9043, 0.09755, 1.0, 0.09755, 1.0, 2.384e-07, 1.0, 1.0, 0.981, 0.9043, 1.0, 0.9024, 0.9043, 0.9025, 0.9025, 1.0, 1.0, 1.0, 1.0, 0.9025, 0.981, 0.9043, 1.0, 1.0, 1.0, 0.9024, 0.9627, 0.8123, 0.981, 0.9043, 1.0, 0.9024, 1.0, 0.8086, 0.9099, 0.8087, 0.9043, 0.9025, 1.0, 0.9025, 1.0, 0.8087, 0.9458, 0.7275, 0.9627, 0.8123, 1.0, 0.8086, 1.0, 0.7222])
me_cube_001.materials.append(mat_glass)
me_cube_001.use_remesh_preserve_volume = False
me_cube_001.use_remesh_preserve_attributes = False
me_cube_001.use_mirror_vertex_groups = False
me_cube_001.update()
me_cube = bpy.data.meshes.new('Cube')
me_cube.from_pydata([(13.32, -0.3523, 8.09), (13.32, 11.85, -13.19), (13.32, -0.2497, 0.3736), (13.32, 8.599, -15.05), (17.07, -0.3523, 8.09), (17.07, 11.85, -13.19), (17.07, -0.2497, 0.3736), (17.07, 8.599, -15.05), (13.32, -0.2497, 0.3736), (13.32, -0.3523, 8.09), (13.32, 11.85, -13.19), (13.32, 11.85, -13.19), (13.32, 8.599, -15.05), (13.32, 8.599, -15.05), (17.07, -0.2497, 0.3736), (17.07, 8.599, -15.05), (17.07, 8.599, -15.05), (17.07, -0.3523, 8.09), (17.07, 11.85, -13.19), (17.07, 11.85, -13.19), (13.32, 11.85, -15.72), (13.32, 8.599, -15.72), (17.07, 11.85, -15.72), (17.07, 8.599, -15.72), (13.32, 11.85, -19.64), (13.32, 8.599, -19.64), (17.07, 11.85, -19.64), (17.07, 8.599, -19.64), (-10.9, 11.85, -15.72), (-10.9, 8.599, -15.72), (-10.9, 11.85, -19.64), (-10.9, 8.599, -19.64), (-15.36, 11.85, -15.72), (-15.36, 8.599, -15.72), (-15.36, 11.85, -19.64), (-15.36, 8.599, -19.64), (-10.9, 11.85, -2.284), (-10.9, 10.24, -2.284), (-15.36, 11.85, -2.284), (-15.36, 10.24, -2.284), (-10.9, 10.24, -15.72), (-15.36, 10.24, -15.72), (-10.9, 10.24, -2.284), (-15.36, 10.24, -2.284), (-26.63, 11.85, -2.284), (-26.63, 11.85, -15.72), (-26.63, 10.24, -2.284), (-26.63, 10.24, -15.72), (13.32, 11.85, -13.19), (13.32, 8.599, -15.05), (17.07, 11.85, -13.19), (17.07, 8.599, -15.05), (13.32, 11.85, -15.72), (13.32, 11.85, -15.72), (13.32, 11.85, -15.72), (13.32, 11.85, -15.72), (13.32, 8.599, -15.72), (13.32, 8.599, -15.72), (13.32, 8.599, -15.72), (13.32, 8.599, -15.72), (17.07, 11.85, -15.72), (17.07, 11.85, -15.72), (17.07, 11.85, -15.72), (17.07, 8.599, -15.72), (17.07, 8.599, -15.72), (17.07, 8.599, -15.72), (13.32, 11.85, -19.64), (13.32, 11.85, -19.64), (13.32, 11.85, -19.64), (13.32, 8.599, -19.64), (13.32, 8.599, -19.64), (13.32, 8.599, -19.64), (17.07, 11.85, -19.64), (17.07, 11.85, -19.64), (17.07, 8.599, -19.64), (17.07, 8.599, -19.64), (-10.9, 11.85, -15.72), (-10.9, 11.85, -15.72), (-10.9, 11.85, -15.72), (-10.9, 11.85, -15.72), (-10.9, 8.599, -15.72), (-10.9, 8.599, -15.72), (-10.9, 8.599, -15.72), (-10.9, 11.85, -19.64), (-10.9, 11.85, -19.64), (-10.9, 11.85, -19.64), (-10.9, 8.599, -19.64), (-10.9, 8.599, -19.64), (-10.9, 8.599, -19.64), (-15.36, 11.85, -15.72), (-15.36, 11.85, -15.72), (-15.36, 11.85, -15.72), (-15.36, 11.85, -15.72), (-15.36, 8.599, -15.72), (-15.36, 8.599, -15.72), (-15.36, 11.85, -19.64), (-15.36, 11.85, -19.64), (-15.36, 8.599, -19.64), (-15.36, 8.599, -19.64), (-10.9, 11.85, -2.284), (-10.9, 11.85, -2.284), (-15.36, 11.85, -2.284), (-15.36, 11.85, -2.284), (-15.36, 11.85, -2.284), (-10.9, 10.24, -15.72), (-10.9, 10.24, -15.72), (-10.9, 10.24, -2.284), (-15.36, 10.24, -15.72), (-15.36, 10.24, -15.72), (-15.36, 10.24, -15.72), (-15.36, 10.24, -2.284), (-15.36, 10.24, -2.284), (-26.63, 11.85, -2.284), (-26.63, 11.85, -2.284), (-26.63, 11.85, -15.72), (-26.63, 11.85, -15.72), (-26.63, 10.24, -2.284), (-26.63, 10.24, -2.284), (-26.63, 10.24, -15.72), (-26.63, 10.24, -15.72)], [], [(9, 10, 12, 8), (2, 13, 15, 14), (6, 16, 18, 17), (4, 19, 11, 0), (93, 89, 95, 97), (61, 64, 75, 73), (1, 50, 60, 53), (5, 7, 65, 62), (51, 3, 57, 63), (49, 48, 52, 56), (74, 69, 66, 72), (54, 22, 26, 67), (23, 58, 70, 27), (55, 68, 84, 77), (87, 81, 94, 98), (24, 71, 86, 83), (25, 59, 82, 88), (21, 20, 76, 80), (85, 31, 35, 96), (78, 30, 34, 90), (114, 118, 116, 112), (37, 99, 101, 39), (104, 79, 100, 106), (28, 91, 102, 36), (108, 111, 117, 119), (107, 105, 42, 110), (92, 109, 47, 115), (33, 29, 40, 41), (43, 103, 113, 46), (38, 32, 45, 44)])
_uv = me_cube.uv_layers.new(name='UVMap')
_uv.uv.foreach_set('vector', [0.3238, 0.5448, 6.426, -10.09, 4.799, -11.03, 0.3752, -3.313, 0.1622, 0.6868, 0.1622, -7.027, 2.037, -7.027, 2.037, 0.6868, 0.3752, 0.6868, 4.799, -7.027, 6.426, -6.094, 0.3238, 4.545, 0.0372, 0.5448, 0.0372, -10.09, -1.838, -10.09, -1.838, 0.5448, 0.7994, 0.6376, 2.426, 0.6376, 2.426, -1.322, 0.7994, -1.322, 0.4258, 0.6376, -1.201, 0.6376, -1.201, -1.322, 0.4258, -1.322, 0.1622, 0.9061, 2.037, 0.9061, 2.037, -0.3624, 0.1622, -0.3624, 0.4259, 0.9061, -1.201, -0.02677, -1.201, -0.3624, 0.4258, -0.3624, 0.0372, 0.9732, -1.838, 0.9732, -1.838, 0.6376, 0.0372, 0.6376, 0.7994, 0.9732, 2.426, 1.906, 2.426, 0.6376, 0.7994, 0.6376, 0.0372, 0.7994, -1.838, 0.7994, -1.838, 2.426, 0.0372, 2.426, 0.1622, 0.6376, 2.037, 0.6376, 2.037, -1.322, 0.1622, -1.322, 0.0372, 0.6376, -1.838, 0.6376, -1.838, -1.322, 0.0372, -1.322, 0.1622, 0.6376, 0.1622, -1.322, -11.95, -1.322, -11.95, 0.6376, 0.0524, 0.6779, 0.0524, 2.638, -2.182, 2.638, -2.182, 0.6779, 0.1622, 0.4258, 0.1622, -1.201, -11.95, -1.201, -11.95, 0.4258, 0.1622, 0.6779, 0.1622, 2.638, -11.95, 2.638, -11.95, 0.6779, 0.1622, 0.7994, 0.1622, 2.426, -11.95, 2.426, -11.95, 0.7994, 0.0524, 0.4258, 0.0524, -1.201, -2.182, -1.201, -2.182, 0.4258, 0.0524, 0.6376, 0.0524, -1.322, -2.182, -1.322, -2.182, 0.6376, 0.4258, 0.6376, -0.3779, 0.6376, -0.3779, 7.358, 0.4259, 7.358, 0.0524, 0.6221, 0.0524, 1.426, -2.182, 1.426, -2.182, 0.6221, 0.6221, 0.6376, 1.426, 0.6376, 1.426, 7.358, 0.6221, 7.358, 0.0524, 0.6376, -2.182, 0.6376, -2.182, 7.358, 0.0524, 7.358, 0.8176, 0.6376, 0.8176, 7.358, -4.817, 7.358, -4.817, 0.6376, 0.8176, 0.6376, 3.052, 0.6376, 3.052, 7.358, 0.8176, 7.358, 0.8176, 0.4258, 0.8176, -0.3779, -4.817, -0.3779, -4.817, 0.4258, 0.8176, 0.7994, 3.052, 0.7994, 3.052, 1.622, 0.8176, 1.622, 0.8176, 0.6221, 0.8176, 1.426, -4.817, 1.426, -4.817, 0.6221, 0.8176, 0.3581, 0.8176, -6.362, -4.817, -6.362, -4.817, 0.3581])
me_cube.materials.append(mat_material_004)
me_cube.use_remesh_preserve_volume = False
me_cube.use_remesh_preserve_attributes = False
me_cube.use_mirror_vertex_groups = False
me_cube.update()
me_plane_001 = bpy.data.meshes.new('Plane.001')
me_plane_001.from_pydata([(-30.0, 1.311e-06, 30.0), (-23.33, 1.311e-06, 30.0), (-16.67, 1.311e-06, 30.0), (-10.0, 1.311e-06, 30.0), (-3.333, 1.311e-06, 30.0), (3.333, 1.311e-06, 30.0), (10.0, 1.311e-06, 30.0), (16.67, 1.311e-06, 30.0), (23.33, 1.311e-06, 30.0), (30.0, 1.311e-06, 30.0), (-30.0, 1.02e-06, 23.33), (30.0, 1.02e-06, 23.33), (-30.0, 7.285e-07, 16.67), (30.0, 7.285e-07, 16.67), (-30.0, 4.371e-07, 10.0), (30.0, 4.371e-07, 10.0), (-30.0, 1.457e-07, 3.333), (30.0, 1.457e-07, 3.333), (-30.0, -1.457e-07, -3.333), (30.0, -1.457e-07, -3.333), (-30.0, -4.371e-07, -10.0), (30.0, -4.371e-07, -10.0), (-30.0, -7.285e-07, -16.67), (30.0, -7.285e-07, -16.67), (-30.0, -1.02e-06, -23.33), (30.0, -1.02e-06, -23.33), (-30.0, -1.311e-06, -30.0), (-23.33, -1.311e-06, -30.0), (-16.67, -1.311e-06, -30.0), (-10.0, -1.311e-06, -30.0), (-3.333, -1.311e-06, -30.0), (3.333, -1.311e-06, -30.0), (10.0, -1.311e-06, -30.0), (16.67, -1.311e-06, -30.0), (23.33, -1.311e-06, -30.0), (30.0, -1.311e-06, -30.0), (-30.0, 3.0, 30.0), (-23.33, 3.0, 30.0), (-16.67, 3.0, 30.0), (-10.0, 3.0, 30.0), (-3.333, 3.0, 30.0), (3.333, 3.0, 30.0), (10.0, 3.0, 30.0), (16.67, 3.0, 30.0), (23.33, 3.0, 30.0), (30.0, 3.0, 30.0), (-30.0, 3.0, 23.33), (30.0, 3.0, 23.33), (-30.0, 3.0, 16.67), (30.0, 3.0, 16.67), (-30.0, 3.0, 10.0), (30.0, 3.0, 10.0), (-30.0, 3.0, 3.333), (30.0, 3.0, 3.333), (-30.0, 3.0, -3.333), (30.0, 3.0, -3.333), (-30.0, 3.0, -10.0), (30.0, 3.0, -10.0), (-30.0, 3.0, -16.67), (30.0, 3.0, -16.67), (-30.0, 3.0, -23.33), (30.0, 3.0, -23.33), (-30.0, 3.0, -30.0), (-23.33, 3.0, -30.0), (-16.67, 3.0, -30.0), (-10.0, 3.0, -30.0), (-3.333, 3.0, -30.0), (3.333, 3.0, -30.0), (10.0, 3.0, -30.0), (16.67, 3.0, -30.0), (23.33, 3.0, -30.0), (30.0, 3.0, -30.0), (30.0, 3.0, -30.0), (30.0, -1.311e-06, -30.0), (30.0, 3.0, 30.0), (30.0, 1.311e-06, 30.0), (-30.0, 3.0, 30.0), (-30.0, 1.311e-06, 30.0), (-30.0, -1.311e-06, -30.0), (-30.0, 3.0, -30.0), (-30.0, 1.311e-06, 30.0), (-23.33, 1.311e-06, 30.0), (-16.67, 1.311e-06, 30.0), (-10.0, 1.311e-06, 30.0), (-3.333, 1.311e-06, 30.0), (3.333, 1.311e-06, 30.0), (10.0, 1.311e-06, 30.0), (16.67, 1.311e-06, 30.0), (23.33, 1.311e-06, 30.0), (30.0, 1.311e-06, 30.0), (-30.0, 1.02e-06, 23.33), (-23.33, 1.02e-06, 23.33), (-16.67, 1.02e-06, 23.33), (-10.0, 1.02e-06, 23.33), (-3.333, 1.02e-06, 23.33), (3.333, 1.02e-06, 23.33), (10.0, 1.02e-06, 23.33), (16.67, 1.02e-06, 23.33), (23.33, 1.02e-06, 23.33), (30.0, 1.02e-06, 23.33), (-30.0, 7.285e-07, 16.67), (-23.33, 7.285e-07, 16.67), (-16.67, 7.285e-07, 16.67), (-10.0, 7.285e-07, 16.67), (-3.333, 7.285e-07, 16.67), (3.333, 7.285e-07, 16.67), (10.0, 7.285e-07, 16.67), (16.67, 7.285e-07, 16.67), (23.33, 7.285e-07, 16.67), (30.0, 7.285e-07, 16.67), (-30.0, 4.371e-07, 10.0), (-23.33, 4.371e-07, 10.0), (-16.67, 4.371e-07, 10.0), (-10.0, 4.371e-07, 10.0), (-3.333, 4.371e-07, 10.0), (3.333, 4.371e-07, 10.0), (10.0, 4.371e-07, 10.0), (16.67, 4.371e-07, 10.0), (23.33, 4.371e-07, 10.0), (30.0, 4.371e-07, 10.0), (-30.0, 1.457e-07, 3.333), (-23.33, 1.457e-07, 3.333), (-16.67, 1.457e-07, 3.333), (-10.0, 1.457e-07, 3.333), (-3.333, 1.457e-07, 3.333), (3.333, 1.457e-07, 3.333), (10.0, 1.457e-07, 3.333), (16.67, 1.457e-07, 3.333), (23.33, 1.457e-07, 3.333), (30.0, 1.457e-07, 3.333), (-30.0, -1.457e-07, -3.333), (-23.33, -1.457e-07, -3.333), (-16.67, -1.457e-07, -3.333), (-10.0, -1.457e-07, -3.333), (-3.333, -1.457e-07, -3.333), (3.333, -1.457e-07, -3.333), (10.0, -1.457e-07, -3.333), (16.67, -1.457e-07, -3.333), (23.33, -1.457e-07, -3.333), (30.0, -1.457e-07, -3.333), (-30.0, -4.371e-07, -10.0), (-23.33, -4.371e-07, -10.0), (-16.67, -4.371e-07, -10.0), (-10.0, -4.371e-07, -10.0), (-3.333, -4.371e-07, -10.0), (3.333, -4.371e-07, -10.0), (10.0, -4.371e-07, -10.0), (16.67, -4.371e-07, -10.0), (23.33, -4.371e-07, -10.0), (30.0, -4.371e-07, -10.0), (-30.0, -7.285e-07, -16.67), (-23.33, -7.285e-07, -16.67), (-16.67, -7.285e-07, -16.67), (-10.0, -7.285e-07, -16.67), (-3.333, -7.285e-07, -16.67), (3.333, -7.285e-07, -16.67), (10.0, -7.285e-07, -16.67), (16.67, -7.285e-07, -16.67), (23.33, -7.285e-07, -16.67), (30.0, -7.285e-07, -16.67), (-30.0, -1.02e-06, -23.33), (-23.33, -1.02e-06, -23.33), (-16.67, -1.02e-06, -23.33), (-10.0, -1.02e-06, -23.33), (-3.333, -1.02e-06, -23.33), (3.333, -1.02e-06, -23.33), (10.0, -1.02e-06, -23.33), (16.67, -1.02e-06, -23.33), (23.33, -1.02e-06, -23.33), (30.0, -1.02e-06, -23.33), (-30.0, -1.311e-06, -30.0), (-23.33, -1.311e-06, -30.0), (-16.67, -1.311e-06, -30.0), (-10.0, -1.311e-06, -30.0), (-3.333, -1.311e-06, -30.0), (3.333, -1.311e-06, -30.0), (10.0, -1.311e-06, -30.0), (16.67, -1.311e-06, -30.0), (23.33, -1.311e-06, -30.0), (30.0, -1.311e-06, -30.0)], [], [(73, 25, 61, 72), (2, 1, 37, 38), (27, 28, 64, 63), (16, 18, 54, 52), (34, 35, 71, 70), (13, 11, 47, 49), (7, 6, 42, 43), (23, 21, 57, 59), (28, 29, 65, 64), (12, 14, 50, 48), (3, 2, 38, 39), (22, 24, 60, 58), (29, 30, 66, 65), (19, 17, 53, 55), (8, 7, 43, 44), (4, 3, 39, 40), (30, 31, 67, 66), (18, 20, 56, 54), (15, 13, 49, 51), (25, 23, 59, 61), (75, 8, 44, 74), (31, 32, 68, 67), (14, 16, 52, 50), (11, 9, 45, 47), (5, 4, 40, 41), (77, 10, 46, 76), (24, 78, 79, 60), (21, 19, 55, 57), (32, 33, 69, 68), (1, 0, 36, 37), (10, 12, 48, 46), (26, 27, 63, 62), (20, 22, 58, 56), (17, 15, 51, 53), (6, 5, 41, 42), (33, 34, 70, 69), (80, 81, 91, 90), (81, 82, 92, 91), (82, 83, 93, 92), (83, 84, 94, 93), (84, 85, 95, 94), (85, 86, 96, 95), (86, 87, 97, 96), (87, 88, 98, 97), (88, 89, 99, 98), (90, 91, 101, 100), (91, 92, 102, 101), (92, 93, 103, 102), (93, 94, 104, 103), (94, 95, 105, 104), (95, 96, 106, 105), (96, 97, 107, 106), (97, 98, 108, 107), (98, 99, 109, 108), (100, 101, 111, 110), (101, 102, 112, 111), (102, 103, 113, 112), (103, 104, 114, 113), (104, 105, 115, 114), (105, 106, 116, 115), (106, 107, 117, 116), (107, 108, 118, 117), (108, 109, 119, 118), (110, 111, 121, 120), (111, 112, 122, 121), (112, 113, 123, 122), (113, 114, 124, 123), (114, 115, 125, 124), (115, 116, 126, 125), (116, 117, 127, 126), (117, 118, 128, 127), (118, 119, 129, 128), (120, 121, 131, 130), (121, 122, 132, 131), (122, 123, 133, 132), (123, 124, 134, 133), (124, 125, 135, 134), (125, 126, 136, 135), (126, 127, 137, 136), (127, 128, 138, 137), (128, 129, 139, 138), (130, 131, 141, 140), (131, 132, 142, 141), (132, 133, 143, 142), (133, 134, 144, 143), (134, 135, 145, 144), (135, 136, 146, 145), (136, 137, 147, 146), (137, 138, 148, 147), (138, 139, 149, 148), (140, 141, 151, 150), (141, 142, 152, 151), (142, 143, 153, 152), (143, 144, 154, 153), (144, 145, 155, 154), (145, 146, 156, 155), (146, 147, 157, 156), (147, 148, 158, 157), (148, 149, 159, 158), (150, 151, 161, 160), (151, 152, 162, 161), (152, 153, 163, 162), (153, 154, 164, 163), (154, 155, 165, 164), (155, 156, 166, 165), (156, 157, 167, 166), (157, 158, 168, 167), (158, 159, 169, 168), (160, 161, 171, 170), (161, 162, 172, 171), (162, 163, 173, 172), (163, 164, 174, 173), (164, 165, 175, 174), (165, 166, 176, 175), (166, 167, 177, 176), (167, 168, 178, 177), (168, 169, 179, 178)])
_uv = me_plane_001.uv_layers.new(name='UVMap')
_uv.uv.foreach_set('vector', [0.5, 0.5, 0.5, 3.833, 2.0, 3.833, 2.0, 0.5, 0.1667, 0.5, -3.167, 0.5, -3.167, 2.0, 0.1667, 2.0, 0.8333, 0.5, 4.167, 0.5, 4.167, 2.0, 0.8333, 2.0, 0.5, 0.1667, 0.5, -3.167, 2.0, -3.167, 2.0, 0.1667, 0.1667, 0.5, 3.5, 0.5, 3.5, 2.0, 0.1667, 2.0, 0.5, 0.8333, 0.5, 4.167, 2.0, 4.167, 2.0, 0.8333, 0.8333, 0.5, -2.5, 0.5, -2.5, 2.0, 0.8333, 2.0, 0.5, 0.1667, 0.5, 3.5, 2.0, 3.5, 2.0, 0.1667, 0.1667, 0.5, 3.5, 0.5, 3.5, 2.0, 0.1667, 2.0, 0.5, 0.8333, 0.5, -2.5, 2.0, -2.5, 2.0, 0.8333, 0.5, 0.5, -2.833, 0.5, -2.833, 2.0, 0.5, 2.0, 0.5, 0.1667, 0.5, -3.167, 2.0, -3.167, 2.0, 0.1667, 0.5, 0.5, 3.833, 0.5, 3.833, 2.0, 0.5, 2.0, 0.5, 0.8333, 0.5, 4.167, 2.0, 4.167, 2.0, 0.8333, 0.1667, 0.5, -3.167, 0.5, -3.167, 2.0, 0.1667, 2.0, 0.8333, 0.5, -2.5, 0.5, -2.5, 2.0, 0.8333, 2.0, 0.8333, 0.5, 4.167, 0.5, 4.167, 2.0, 0.8333, 2.0, 0.5, 0.8333, 0.5, -2.5, 2.0, -2.5, 2.0, 0.8333, 0.5, 0.5, 0.5, 3.833, 2.0, 3.833, 2.0, 0.5, 0.5, 0.8333, 0.5, 4.167, 2.0, 4.167, 2.0, 0.8333, 0.5, 0.5, -2.833, 0.5, -2.833, 2.0, 0.5, 2.0, 0.1667, 0.5, 3.5, 0.5, 3.5, 2.0, 0.1667, 2.0, 0.5, 0.5, 0.5, -2.833, 2.0, -2.833, 2.0, 0.5, 0.5, 0.1667, 0.5, 3.5, 2.0, 3.5, 2.0, 0.1667, 0.1667, 0.5, -3.167, 0.5, -3.167, 2.0, 0.1667, 2.0, 0.5, 0.5, 0.5, -2.833, 2.0, -2.833, 2.0, 0.5, 0.5, 0.8333, 0.5, -2.5, 2.0, -2.5, 2.0, 0.8333, 0.5, 0.5, 0.5, 3.833, 2.0, 3.833, 2.0, 0.5, 0.5, 0.5, 3.833, 0.5, 3.833, 2.0, 0.5, 2.0, 0.8333, 0.5, -2.5, 0.5, -2.5, 2.0, 0.8333, 2.0, 0.5, 0.1667, 0.5, -3.167, 2.0, -3.167, 2.0, 0.1667, 0.5, 0.5, 3.833, 0.5, 3.833, 2.0, 0.5, 2.0, 0.5, 0.5, 0.5, -2.833, 2.0, -2.833, 2.0, 0.5, 0.5, 0.1667, 0.5, 3.5, 2.0, 3.5, 2.0, 0.1667, 0.5, 0.5, -2.833, 0.5, -2.833, 2.0, 0.5, 2.0, 0.8333, 0.5, 4.167, 0.5, 4.167, 2.0, 0.8333, 2.0, 0.5, 0.5, 3.833, 0.5, 3.833, -2.833, 0.5, -2.833, 0.8333, 0.5, 4.167, 0.5, 4.167, -2.833, 0.8333, -2.833, 0.1667, 0.5, 3.5, 0.5, 3.5, -2.833, 0.1667, -2.833, 0.5, 0.5, 3.833, 0.5, 3.833, -2.833, 0.5, -2.833, 0.8333, 0.5, 4.167, 0.5, 4.167, -2.833, 0.8333, -2.833, 0.1667, 0.5, 3.5, 0.5, 3.5, -2.833, 0.1667, -2.833, 0.5, 0.5, 3.833, 0.5, 3.833, -2.833, 0.5, -2.833, 0.8333, 0.5, 4.167, 0.5, 4.167, -2.833, 0.8333, -2.833, 0.1667, 0.5, 3.5, 0.5, 3.5, -2.833, 0.1667, -2.833, 0.5, 0.1667, 3.833, 0.1667, 3.833, -3.167, 0.5, -3.167, 0.8333, 0.1667, 4.167, 0.1667, 4.167, -3.167, 0.8333, -3.167, 0.1667, 0.1667, 3.5, 0.1667, 3.5, -3.167, 0.1667, -3.167, 0.5, 0.1667, 3.833, 0.1667, 3.833, -3.167, 0.5, -3.167, 0.8333, 0.1667, 4.167, 0.1667, 4.167, -3.167, 0.8333, -3.167, 0.1667, 0.1667, 3.5, 0.1667, 3.5, -3.167, 0.1667, -3.167, 0.5, 0.1667, 3.833, 0.1667, 3.833, -3.167, 0.5, -3.167, 0.8333, 0.1667, 4.167, 0.1667, 4.167, -3.167, 0.8333, -3.167, 0.1667, 0.1667, 3.5, 0.1667, 3.5, -3.167, 0.1667, -3.167, 0.5, 0.8333, 3.833, 0.8333, 3.833, -2.5, 0.5, -2.5, 0.8333, 0.8333, 4.167, 0.8333, 4.167, -2.5, 0.8333, -2.5, 0.1667, 0.8333, 3.5, 0.8333, 3.5, -2.5, 0.1667, -2.5, 0.5, 0.8333, 3.833, 0.8333, 3.833, -2.5, 0.5, -2.5, 0.8333, 0.8333, 4.167, 0.8333, 4.167, -2.5, 0.8333, -2.5, 0.1667, 0.8333, 3.5, 0.8333, 3.5, -2.5, 0.1667, -2.5, 0.5, 0.8333, 3.833, 0.8333, 3.833, -2.5, 0.5, -2.5, 0.8333, 0.8333, 4.167, 0.8333, 4.167, -2.5, 0.8333, -2.5, 0.1667, 0.8333, 3.5, 0.8333, 3.5, -2.5, 0.1667, -2.5, 0.5, 0.5, 3.833, 0.5, 3.833, -2.833, 0.5, -2.833, 0.8333, 0.5, 4.167, 0.5, 4.167, -2.833, 0.8333, -2.833, 0.1667, 0.5, 3.5, 0.5, 3.5, -2.833, 0.1667, -2.833, 0.5, 0.5, 3.833, 0.5, 3.833, -2.833, 0.5, -2.833, 0.8333, 0.5, 4.167, 0.5, 4.167, -2.833, 0.8333, -2.833, 0.1667, 0.5, 3.5, 0.5, 3.5, -2.833, 0.1667, -2.833, 0.5, 0.5, 3.833, 0.5, 3.833, -2.833, 0.5, -2.833, 0.8333, 0.5, 4.167, 0.5, 4.167, -2.833, 0.8333, -2.833, 0.1667, 0.5, 3.5, 0.5, 3.5, -2.833, 0.1667, -2.833, 0.5, 0.1667, 3.833, 0.1667, 3.833, -3.167, 0.5, -3.167, 0.8333, 0.1667, 4.167, 0.1667, 4.167, -3.167, 0.8333, -3.167, 0.1667, 0.1667, 3.5, 0.1667, 3.5, -3.167, 0.1667, -3.167, 0.5, 0.1667, 3.833, 0.1667, 3.833, -3.167, 0.5, -3.167, 0.8333, 0.1667, 4.167, 0.1667, 4.167, -3.167, 0.8333, -3.167, 0.1667, 0.1667, 3.5, 0.1667, 3.5, -3.167, 0.1667, -3.167, 0.5, 0.1667, 3.833, 0.1667, 3.833, -3.167, 0.5, -3.167, 0.8333, 0.1667, 4.167, 0.1667, 4.167, -3.167, 0.8333, -3.167, 0.1667, 0.1667, 3.5, 0.1667, 3.5, -3.167, 0.1667, -3.167, 0.5, 0.8333, 3.833, 0.8333, 3.833, -2.5, 0.5, -2.5, 0.8333, 0.8333, 4.167, 0.8333, 4.167, -2.5, 0.8333, -2.5, 0.1667, 0.8333, 3.5, 0.8333, 3.5, -2.5, 0.1667, -2.5, 0.5, 0.8333, 3.833, 0.8333, 3.833, -2.5, 0.5, -2.5, 0.8333, 0.8333, 4.167, 0.8333, 4.167, -2.5, 0.8333, -2.5, 0.1667, 0.8333, 3.5, 0.8333, 3.5, -2.5, 0.1667, -2.5, 0.5, 0.8333, 3.833, 0.8333, 3.833, -2.5, 0.5, -2.5, 0.8333, 0.8333, 4.167, 0.8333, 4.167, -2.5, 0.8333, -2.5, 0.1667, 0.8333, 3.5, 0.8333, 3.5, -2.5, 0.1667, -2.5, 0.5, 0.5, 3.833, 0.5, 3.833, -2.833, 0.5, -2.833, 0.8333, 0.5, 4.167, 0.5, 4.167, -2.833, 0.8333, -2.833, 0.1667, 0.5, 3.5, 0.5, 3.5, -2.833, 0.1667, -2.833, 0.5, 0.5, 3.833, 0.5, 3.833, -2.833, 0.5, -2.833, 0.8333, 0.5, 4.167, 0.5, 4.167, -2.833, 0.8333, -2.833, 0.1667, 0.5, 3.5, 0.5, 3.5, -2.833, 0.1667, -2.833, 0.5, 0.5, 3.833, 0.5, 3.833, -2.833, 0.5, -2.833, 0.8333, 0.5, 4.167, 0.5, 4.167, -2.833, 0.8333, -2.833, 0.1667, 0.5, 3.5, 0.5, 3.5, -2.833, 0.1667, -2.833, 0.5, 0.1667, 3.833, 0.1667, 3.833, -3.167, 0.5, -3.167, 0.8333, 0.1667, 4.167, 0.1667, 4.167, -3.167, 0.8333, -3.167, 0.1667, 0.1667, 3.5, 0.1667, 3.5, -3.167, 0.1667, -3.167, 0.5, 0.1667, 3.833, 0.1667, 3.833, -3.167, 0.5, -3.167, 0.8333, 0.1667, 4.167, 0.1667, 4.167, -3.167, 0.8333, -3.167, 0.1667, 0.1667, 3.5, 0.1667, 3.5, -3.167, 0.1667, -3.167, 0.5, 0.1667, 3.833, 0.1667, 3.833, -3.167, 0.5, -3.167, 0.8333, 0.1667, 4.167, 0.1667, 4.167, -3.167, 0.8333, -3.167, 0.1667, 0.1667, 3.5, 0.1667, 3.5, -3.167, 0.1667, -3.167, 0.5, 0.8333, 3.833, 0.8333, 3.833, -2.5, 0.5, -2.5, 0.8333, 0.8333, 4.167, 0.8333, 4.167, -2.5, 0.8333, -2.5, 0.1667, 0.8333, 3.5, 0.8333, 3.5, -2.5, 0.1667, -2.5, 0.5, 0.8333, 3.833, 0.8333, 3.833, -2.5, 0.5, -2.5, 0.8333, 0.8333, 4.167, 0.8333, 4.167, -2.5, 0.8333, -2.5, 0.1667, 0.8333, 3.5, 0.8333, 3.5, -2.5, 0.1667, -2.5, 0.5, 0.8333, 3.833, 0.8333, 3.833, -2.5, 0.5, -2.5, 0.8333, 0.8333, 4.167, 0.8333, 4.167, -2.5, 0.8333, -2.5, 0.1667, 0.8333, 3.5, 0.8333, 3.5, -2.5, 0.1667, -2.5])
me_plane_001.materials.append(mat_material)
me_plane_001.use_remesh_preserve_volume = False
me_plane_001.use_remesh_preserve_attributes = False
me_plane_001.use_mirror_vertex_groups = False
me_plane_001.update()

# ---- objects
ob_cylinder = bpy.data.objects.new('Cylinder', me_cylinder)
ob_cube_001 = bpy.data.objects.new('Cube.001', me_cube_001)
ob_cube = bpy.data.objects.new('Cube', me_cube)
ob_plane_001 = bpy.data.objects.new('Plane.001', me_plane_001)

# ---- transforms, parenting, visibility, modifiers, constraints
ob_cylinder.location = (0.0, 0.0, 0.0)
ob_cylinder.rotation_euler = (1.571, 0.0, 0.0)
ob_cylinder.lineart.crease_threshold = 0.0
ob_cube_001.location = (0.0, 0.0, 0.0)
ob_cube_001.rotation_euler = (1.571, 0.0, 0.0)
ob_cube_001.lineart.crease_threshold = 0.0
ob_cube.location = (0.0, 0.0, 0.0)
ob_cube.rotation_euler = (1.571, 0.0, 0.0)
ob_cube.lineart.crease_threshold = 0.0
ob_plane_001.location = (0.0, 0.0, 0.0)
ob_plane_001.rotation_euler = (1.571, -0.0, 0.0)
ob_plane_001.lineart.crease_threshold = 0.0

# ---- collection membership
col_collection_1.objects.link(ob_cylinder)
col_collection_11.objects.link(ob_cube_001)
col_collection_11.objects.link(ob_cube)
col_collection_11.objects.link(ob_plane_001)

# ---- scene / render settings (as saved in the file)
scene.frame_start = 1; scene.frame_end = 250; scene.frame_set(1)
scene.render.engine = 'BLENDER_EEVEE_NEXT'
scene.render.resolution_percentage = 50
scene.render.dither_intensity = 0.0
scene.cycles.use_denoising = False
scene.cycles.samples = 128
scene.cycles.sampling_pattern = 'TABULATED_SOBOL'
scene.cycles.light_sampling_threshold = 0.0
scene.cycles.use_adaptive_sampling = False
scene.cycles.use_light_tree = False
scene.cycles.blur_glossy = 0.0
scene.cycles.sample_clamp_indirect = 0.0
scene.view_settings.view_transform = 'Standard'
bpy.context.view_layer.update()

# ---- added for rendering (the .blend has no active camera and no usable light): camera, sun
cam_auto = bpy.data.cameras.new('AutoCamera')
cam_auto.lens = 50.0
cam_auto.sensor_width = 36.0
cam_auto.clip_end = 1391.99
ob_auto_camera = bpy.data.objects.new('AutoCamera', cam_auto)
scene.collection.objects.link(ob_auto_camera)
ob_auto_camera.location = (79.3158, -95.1789, 69.2023)
ob_auto_camera.rotation_euler = (1.09748, -7.21219e-08, 0.694738)
scene.camera = ob_auto_camera
light_auto_sun = bpy.data.lights.new('AutoSun', 'SUN')
light_auto_sun.energy = 3.0
light_auto_sun.angle = 0.0523599
ob_auto_sun = bpy.data.objects.new('AutoSun', light_auto_sun)
scene.collection.objects.link(ob_auto_sun)
ob_auto_sun.rotation_euler = (0.872665, 0.174533, 0.523599)
bpy.context.view_layer.update()
